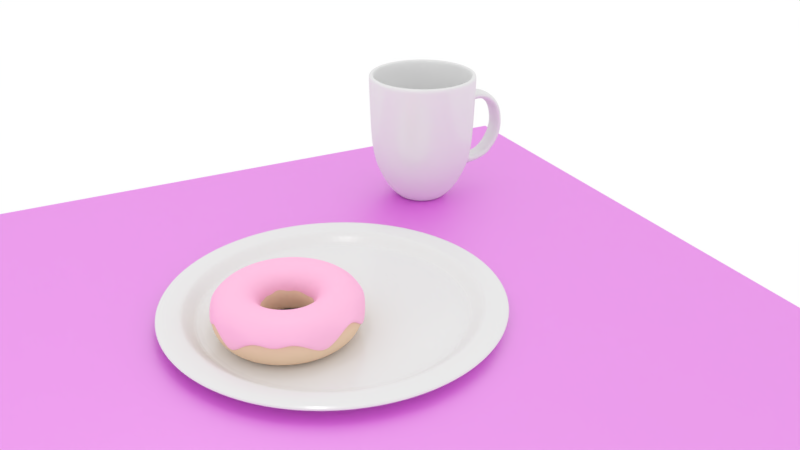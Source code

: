 # Source: doughnut_scene.blend  (saved by Blender 2.79.0; exported with 4.5.12 LTS)
import bpy
from mathutils import Matrix  # noqa: F401  (used for matrix-valued properties, if any)

bpy.ops.wm.read_factory_settings(use_empty=True)
scene = bpy.context.scene
scene.name = 'Scene'

# ---- collections
col_collection_1 = bpy.data.collections.new('Collection 1'); scene.collection.children.link(col_collection_1)
col_collection_2 = bpy.data.collections.new('Collection 2'); scene.collection.children.link(col_collection_2)
col_collection_3 = bpy.data.collections.new('Collection 3'); scene.collection.children.link(col_collection_3)

# ---- images (referenced by path relative to the original .blend; pixels are not part of the script)
import os
ASSET_DIR = os.environ.get("B2B_ASSET_DIR", "")  # directory of the original .blend (textures are referenced by path, not embedded)
HERE = os.path.dirname(os.path.abspath(__file__))  # packed textures are extracted next to this script under _unpacked/

def load_image(name, relpath, width, height, colorspace="sRGB"):
    """Load a texture the original file referenced (path relative to the .blend, or extracted next to this script)."""
    p = next((c for c in (os.path.join(HERE, relpath), os.path.join(ASSET_DIR, relpath)) if relpath and os.path.exists(c)), "")
    if p:
        img = bpy.data.images.load(p, check_existing=True)
        img.name = name
    else:  # same state as the original file: an image datablock whose file is absent (Cycles renders it pink)
        img = bpy.data.images.new(name, width, height)
        img.source = "FILE"
        img.filepath = "//" + (relpath or name)
    img.colorspace_settings.name = colorspace
    return img
img_marble062_col_3k_jpg = load_image('Marble062_COL_3K.jpg', 'Marble062_COL_3K.jpg', 1024, 1024, 'sRGB')
img_marble062_nrm_3k_jpg = load_image('Marble062_NRM_3K.jpg', 'Marble062_NRM_3K.jpg', 1024, 1024, 'Non-Color')
img_marble062_gloss_3k_jpg = load_image('Marble062_GLOSS_3K.jpg', 'Marble062_GLOSS_3K.jpg', 1024, 1024, 'Non-Color')

# ---- materials (node trees are filled in below, after node groups)
mat_material_004 = bpy.data.materials.new('Material.004')
mat_material_004.alpha_threshold = 0.0
mat_material_004.preview_render_type = 'CUBE'
mat_material_004.roughness = 0.5
mat_material_002 = bpy.data.materials.new('Material.002')
mat_material_002.alpha_threshold = 0.0
mat_material_002.roughness = 0.5
mat_material_001 = bpy.data.materials.new('Material.001')
mat_material_001.alpha_threshold = 0.0
mat_material_001.roughness = 0.5
mat_material = bpy.data.materials.new('Material')
mat_material.alpha_threshold = 0.0
mat_material.preview_render_type = 'SHADERBALL'
mat_material.roughness = 0.5
mat_material_003 = bpy.data.materials.new('Material.003')
mat_material_003.alpha_threshold = 0.0
mat_material_003.roughness = 0.5

# ---- material node trees
mat_material_004.use_nodes = True; mat_material_004.node_tree.nodes.clear()
_N = mat_material_004.node_tree.nodes; _L = mat_material_004.node_tree.links
n0 = _N.new('ShaderNodeMixShader'); n0.name = 'Mix Shader'; n0.location = (302, 195)
n1 = _N.new('ShaderNodeOutputMaterial'); n1.name = 'Material Output'; n1.location = (609, 271)
n2 = _N.new('ShaderNodeBsdfAnisotropic'); n2.name = 'Glossy BSDF'; n2.location = (68, 132)
n2.distribution = 'GGX'
n3 = _N.new('ShaderNodeTexImage'); n3.name = 'Image Texture'; n3.location = (-417, 277)
n3.width = 140
n3.image = img_marble062_col_3k_jpg
n4 = _N.new('ShaderNodeTexImage'); n4.name = 'Image Texture.001'; n4.location = (-416, 8)
n4.width = 140
n4.image = img_marble062_nrm_3k_jpg
n5 = _N.new('ShaderNodeTexImage'); n5.name = 'Image Texture.002'; n5.location = (-209, -75)
n5.width = 140
n5.image = img_marble062_gloss_3k_jpg
n6 = _N.new('ShaderNodeBsdfDiffuse'); n6.name = 'Diffuse BSDF'; n6.location = (-55, 291)
n7 = _N.new('ShaderNodeNormalMap'); n7.name = 'Normal Map'; n7.location = (-235, 159)
n8 = _N.new('ShaderNodeMath'); n8.name = 'Math'; n8.location = (0, 0)
n8.operation = 'POWER'
_L.new(n6.outputs[0], n0.inputs[1])
_L.new(n0.outputs[0], n1.inputs[0])
_L.new(n2.outputs[0], n0.inputs[2])
_L.new(n3.outputs[0], n6.inputs[0])
_L.new(n4.outputs[0], n7.inputs[1])
_L.new(n7.outputs[0], n2.inputs[4])
_L.new(n7.outputs[0], n6.inputs[2])
_L.new(n5.outputs[0], n8.inputs[0])
_L.new(n8.outputs[0], n2.inputs[1])
n1.is_active_output = True
mat_material_002.use_nodes = True; mat_material_002.node_tree.nodes.clear()
_N = mat_material_002.node_tree.nodes; _L = mat_material_002.node_tree.links
n0 = _N.new('ShaderNodeOutputMaterial'); n0.name = 'Material Output'; n0.location = (436, 314)
n1 = _N.new('ShaderNodeMixShader'); n1.name = 'Mix Shader'; n1.location = (229, 321)
n1.inputs[0].default_value = 0.1
n2 = _N.new('ShaderNodeBsdfDiffuse'); n2.name = 'Diffuse BSDF'; n2.location = (-17, 326)
n2.inputs[0].default_value = (1.0, 0.497, 0.7343, 1.0)
n3 = _N.new('ShaderNodeBsdfAnisotropic'); n3.name = 'Glossy BSDF'; n3.location = (-19, 182)
n3.distribution = 'GGX'
n3.inputs[0].default_value = (1.0, 1.0, 1.0, 1.0)
n3.inputs[1].default_value = 0.5477
_L.new(n3.outputs[0], n1.inputs[2])
_L.new(n1.outputs[0], n0.inputs[0])
_L.new(n2.outputs[0], n1.inputs[1])
n0.is_active_output = True
mat_material_001.use_nodes = True; mat_material_001.node_tree.nodes.clear()
_N = mat_material_001.node_tree.nodes; _L = mat_material_001.node_tree.links
n0 = _N.new('ShaderNodeOutputMaterial'); n0.name = 'Material Output'; n0.location = (300, 300)
n1 = _N.new('ShaderNodeBsdfDiffuse'); n1.name = 'Diffuse BSDF'; n1.location = (10, 300)
n1.inputs[0].default_value = (0.8, 0.5921, 0.4262, 1.0)
_L.new(n1.outputs[0], n0.inputs[0])
n0.is_active_output = True
mat_material.use_nodes = True; mat_material.node_tree.nodes.clear()
_N = mat_material.node_tree.nodes; _L = mat_material.node_tree.links
n0 = _N.new('ShaderNodeOutputMaterial'); n0.name = 'Material Output'; n0.location = (482, 292)
n1 = _N.new('ShaderNodeBsdfDiffuse'); n1.name = 'Diffuse BSDF'; n1.location = (16, 303)
n1.width = 159
n2 = _N.new('ShaderNodeMixShader'); n2.name = 'Mix Shader'; n2.location = (250, 255)
n2.inputs[0].default_value = 0.09
n3 = _N.new('ShaderNodeBsdfAnisotropic'); n3.name = 'Glossy BSDF'; n3.location = (18, 172)
n3.distribution = 'GGX'
n3.inputs[1].default_value = 0.2
_L.new(n1.outputs[0], n2.inputs[1])
_L.new(n3.outputs[0], n2.inputs[2])
_L.new(n2.outputs[0], n0.inputs[0])
n0.is_active_output = True
mat_material_003.use_nodes = True; mat_material_003.node_tree.nodes.clear()
_N = mat_material_003.node_tree.nodes; _L = mat_material_003.node_tree.links
n0 = _N.new('ShaderNodeOutputMaterial'); n0.name = 'Material Output'; n0.location = (300, 300)
n1 = _N.new('ShaderNodeBsdfDiffuse'); n1.name = 'Diffuse BSDF'; n1.location = (-157, 347)
n1.width = 159
n2 = _N.new('ShaderNodeMixShader'); n2.name = 'Mix Shader'; n2.location = (121, 304)
n2.inputs[0].default_value = 0.09
n3 = _N.new('ShaderNodeBsdfAnisotropic'); n3.name = 'Glossy BSDF'; n3.location = (-163, 207)
n3.distribution = 'GGX'
n3.inputs[1].default_value = 0.2
_L.new(n1.outputs[0], n2.inputs[1])
_L.new(n3.outputs[0], n2.inputs[2])
_L.new(n2.outputs[0], n0.inputs[0])
n0.is_active_output = True

# ---- world
world_world = bpy.data.worlds.new('World'); scene.world = world_world
world_world.color = (1.0, 1.0, 1.0)
world_world.use_sun_shadow = False
world_world.sun_shadow_jitter_overblur = 0.0
world_world.cycles.sampling_method = 'MANUAL'

# ---- cameras
cam_camera = bpy.data.cameras.new('Camera')
cam_camera.clip_end = 100.0
cam_camera.lens = 35.0
cam_camera.sensor_width = 32.0
cam_camera.sensor_height = 18.0
cam_camera.ortho_scale = 7.314
cam_camera.dof.focus_distance = 0.0

# ---- lights
light_lamp = bpy.data.lights.new('Lamp', 'SPOT')
light_lamp.transmission_factor = 0.0
light_lamp.cutoff_distance = 30.0
light_lamp.energy = 100.0
light_lamp.shadow_buffer_clip_start = 1.001
light_lamp.shadow_soft_size = 0.319
light_lamp.shadow_maximum_resolution = 0.006
light_lamp.use_absolute_resolution = True
light_lamp.spot_blend = 0.583
light_lamp.spot_size = 1.607
light_lamp_001 = bpy.data.lights.new('Lamp.001', 'POINT')
light_lamp_001.transmission_factor = 0.0
light_lamp_001.cutoff_distance = 30.0
light_lamp_001.energy = 100.0
light_lamp_001.shadow_buffer_clip_start = 1.001
light_lamp_001.shadow_soft_size = 0.207
light_lamp_001.shadow_maximum_resolution = 0.006
light_lamp_001.use_absolute_resolution = True

# ---- meshes
me_plane = bpy.data.meshes.new('Plane')
me_plane.from_pydata([(-1.0, -1.0, 0.0), (1.0, -1.0, 0.0), (-1.0, 1.0, 0.0), (1.0, 1.0, 0.0)], [], [(0, 1, 3, 2)])
_uv = me_plane.uv_layers.new(name='UVMap')
_uv.uv.foreach_set('vector', [0.0001, 9.998e-05, 0.9999, 9.998e-05, 0.9999, 0.9999, 9.998e-05, 0.9999])
me_plane.materials.append(mat_material_004)
me_plane.use_remesh_preserve_volume = False
me_plane.use_remesh_preserve_attributes = False
me_plane.use_mirror_vertex_groups = False
me_plane.update()
me_torus_001 = bpy.data.meshes.new('Torus.001')
me_torus_001.from_pydata([(0.4629, -0.104, 0.1395), (0.548, -0.1179, 0.4586), (0.7336, -0.1559, 0.6416), (0.9781, -0.2079, 0.7086), (1.223, -0.2599, 0.6416), (1.402, -0.2979, 0.4586), (1.467, -0.3119, 0.3421), (0.4488, -0.2034, 0.201), (0.4936, -0.2443, 0.4586), (0.6852, -0.3051, 0.6416), (0.9135, -0.4067, 0.7086), (1.142, -0.5084, 0.6416), (1.309, -0.5829, 0.4586), (1.37, -0.6101, 0.2086), (0.4045, -0.2953, 0.2347), (0.4472, -0.3272, 0.4586), (0.6068, -0.4408, 0.6416), (0.809, -0.5878, 0.7086), (1.011, -0.7347, 0.6416), (1.159, -0.8423, 0.4586), (1.214, -0.8817, -0.08433), (0.3293, -0.3644, 0.1415), (0.3794, -0.4126, 0.4586), (0.5018, -0.5574, 0.6416), (0.6691, -0.7431, 0.7086), (0.8364, -0.9289, 0.6416), (0.9589, -1.065, 0.4586), (1.004, -1.115, 0.2086), (0.2446, -0.4258, 0.2086), (0.2775, -0.4835, 0.4586), (0.375, -0.6495, 0.6416), (0.5, -0.866, 0.7086), (0.625, -1.083, 0.6416), (0.7165, -1.241, 0.4586), (0.75, -1.299, 0.4223), (0.1545, -0.4639, 0.2), (0.164, -0.5249, 0.4586), (0.2318, -0.7133, 0.6416), (0.309, -0.9511, 0.7086), (0.3863, -1.189, 0.6416), (0.4428, -1.363, 0.4586), (0.4635, -1.427, 0.2086), (0.05226, -0.4973, 0.2292), (0.05927, -0.5639, 0.4586), (0.0784, -0.7459, 0.6416), (0.1045, -0.9945, 0.7086), (0.1307, -1.243, 0.6416), (0.1498, -1.425, 0.4586), (0.1568, -1.492, 0.0005779), (-0.05226, -0.4973, 0.1415), (-0.05927, -0.5639, 0.4586), (-0.0784, -0.7459, 0.6416), (-0.1045, -0.9945, 0.7086), (-0.1307, -1.243, 0.6416), (-0.1498, -1.425, 0.4586), (-0.1568, -1.492, 0.2086), (-0.1545, -0.4755, 0.2086), (-0.1752, -0.5392, 0.4586), (-0.2318, -0.7133, 0.6416), (-0.309, -0.9511, 0.7086), (-0.3863, -1.189, 0.6416), (-0.4428, -1.363, 0.4586), (-0.4635, -1.427, 0.3607), (-0.25, -0.433, 0.09036), (-0.267, -0.4694, 0.4586), (-0.375, -0.6495, 0.6416), (-0.5, -0.866, 0.7086), (-0.625, -1.083, 0.6416), (-0.7165, -1.241, 0.4586), (-0.75, -1.299, 0.2086), (-0.3346, -0.3716, 0.2086), (-0.3671, -0.4081, 0.4586), (-0.5018, -0.5574, 0.6416), (-0.6691, -0.7431, 0.7086), (-0.8364, -0.9289, 0.6416), (-0.9589, -1.065, 0.4586), (-1.004, -1.115, 0.3421), (-0.4045, -0.2939, 0.1301), (-0.4477, -0.3226, 0.4586), (-0.6068, -0.4408, 0.6416), (-0.809, -0.5878, 0.7086), (-1.011, -0.7347, 0.6416), (-1.159, -0.8423, 0.4586), (-1.214, -0.8817, 0.2086), (-0.4716, -0.2045, 0.178), (-0.507, -0.2306, 0.4586), (-0.6852, -0.3051, 0.6416), (-0.9135, -0.4067, 0.7086), (-1.142, -0.5084, 0.6416), (-1.309, -0.5829, 0.4586), (-1.37, -0.6101, -0.08433), (-0.4891, -0.104, 0.1096), (-0.5546, -0.1179, 0.4586), (-0.7336, -0.1559, 0.6416), (-0.9781, -0.2079, 0.7086), (-1.223, -0.2599, 0.6416), (-1.402, -0.2979, 0.4586), (-1.467, -0.3119, 0.2086), (-0.5, 7.296e-08, 0.1415), (-0.567, 7.881e-08, 0.4586), (-0.75, 9.481e-08, 0.6416), (-1.0, 1.167e-07, 0.7086), (-1.25, 1.385e-07, 0.6416), (-1.433, 1.545e-07, 0.4586), (-1.469, 1.604e-07, 0.3004), (-0.4891, 0.104, 0.2086), (-0.5546, 0.1179, 0.4586), (-0.7336, 0.1559, 0.6416), (-0.9781, 0.2079, 0.7086), (-1.223, 0.2599, 0.6416), (-1.402, 0.2979, 0.4586), (-1.467, 0.3119, 0.0005779), (-0.4568, 0.2034, 0.2559), (-0.518, 0.2306, 0.4586), (-0.6852, 0.3051, 0.6416), (-0.9135, 0.4067, 0.7086), (-1.142, 0.5084, 0.6416), (-1.309, 0.5829, 0.4586), (-1.37, 0.6101, 0.2086), (-0.4045, 0.2939, 0.1415), (-0.4587, 0.3333, 0.4586), (-0.6068, 0.4408, 0.6416), (-0.809, 0.5878, 0.7086), (-1.011, 0.7347, 0.6416), (-1.159, 0.8423, 0.4586), (-1.214, 0.8817, 0.3607), (-0.3346, 0.3716, 0.2086), (-0.3794, 0.4214, 0.4586), (-0.5018, 0.5574, 0.6416), (-0.6691, 0.7431, 0.7086), (-0.8364, 0.9289, 0.6416), (-0.9589, 1.065, 0.4586), (-1.004, 1.115, 0.2086), (-0.25, 0.433, 0.1415), (-0.2835, 0.491, 0.4586), (-0.375, 0.6495, 0.6416), (-0.5, 0.866, 0.7086), (-0.625, 1.083, 0.6416), (-0.7165, 1.241, 0.4586), (-0.75, 1.299, 0.3421), (-0.1545, 0.4755, 0.2086), (-0.1752, 0.5392, 0.4586), (-0.2318, 0.7133, 0.6416), (-0.309, 0.9511, 0.7086), (-0.3863, 1.189, 0.6416), (-0.4428, 1.363, 0.4586), (-0.4635, 1.431, 0.1914), (-0.05226, 0.4973, 0.1415), (-0.05927, 0.5639, 0.4586), (-0.0784, 0.7459, 0.6416), (-0.1045, 0.9945, 0.7086), (-0.1307, 1.243, 0.6416), (-0.1498, 1.425, 0.4586), (-0.1568, 1.492, -0.08433), (0.05226, 0.4973, 0.1415), (0.05927, 0.5589, 0.4586), (0.0784, 0.7459, 0.6416), (0.1045, 0.9945, 0.7086), (0.1307, 1.243, 0.6416), (0.1498, 1.425, 0.4586), (0.1568, 1.492, 0.2086), (0.1545, 0.4635, 0.07397), (0.1752, 0.5197, 0.4586), (0.2318, 0.7133, 0.6416), (0.309, 0.9511, 0.7086), (0.3863, 1.189, 0.6416), (0.4428, 1.363, 0.4586), (0.4635, 1.427, 0.08611), (0.25, 0.433, 0.1415), (0.2835, 0.4671, 0.4586), (0.375, 0.6495, 0.6416), (0.5, 0.866, 0.7086), (0.625, 1.083, 0.6416), (0.7165, 1.241, 0.4586), (0.75, 1.299, 0.3013), (0.3346, 0.3716, 0.2086), (0.3681, 0.4214, 0.4586), (0.5018, 0.5574, 0.6416), (0.6691, 0.7431, 0.7086), (0.8364, 0.9289, 0.6416), (0.9589, 1.065, 0.4586), (1.004, 1.115, 0.2086), (0.3971, 0.2854, 0.1833), (0.4587, 0.3333, 0.4586), (0.6068, 0.4408, 0.6416), (0.809, 0.5878, 0.7086), (1.011, 0.7347, 0.6416), (1.159, 0.8423, 0.4586), (1.214, 0.8817, 0.0005779), (0.4462, 0.1877, 0.1271), (0.5093, 0.2194, 0.4586), (0.6852, 0.3051, 0.6416), (0.9135, 0.4067, 0.7086), (1.142, 0.5084, 0.6416), (1.309, 0.5829, 0.4586), (1.37, 0.6101, 0.2086), (0.4756, 0.104, 0.1783), (0.546, 0.1213, 0.4586), (0.7336, 0.1559, 0.6416), (0.9781, 0.2079, 0.7086), (1.223, 0.2599, 0.6416), (1.402, 0.2979, 0.4586), (1.467, 0.3119, 0.3607), (0.4955, 2.925e-08, 0.2086), (0.5654, 2.925e-08, 0.4586), (0.75, 2.925e-08, 0.6416), (1.0, 2.925e-08, 0.7086), (1.25, 2.925e-08, 0.6416), (1.433, 2.925e-08, 0.4586), (1.5, 2.925e-08, 0.2086)], [], [(1, 204, 203, 0), (2, 205, 204, 1), (3, 206, 205, 2), (4, 207, 206, 3), (5, 208, 207, 4), (6, 209, 208, 5), (8, 1, 0, 7), (9, 2, 1, 8), (10, 3, 2, 9), (11, 4, 3, 10), (12, 5, 4, 11), (13, 6, 5, 12), (15, 8, 7, 14), (16, 9, 8, 15), (17, 10, 9, 16), (18, 11, 10, 17), (19, 12, 11, 18), (20, 13, 12, 19), (22, 15, 14, 21), (23, 16, 15, 22), (24, 17, 16, 23), (25, 18, 17, 24), (26, 19, 18, 25), (27, 20, 19, 26), (29, 22, 21, 28), (30, 23, 22, 29), (31, 24, 23, 30), (32, 25, 24, 31), (33, 26, 25, 32), (34, 27, 26, 33), (36, 29, 28, 35), (37, 30, 29, 36), (38, 31, 30, 37), (39, 32, 31, 38), (40, 33, 32, 39), (41, 34, 33, 40), (43, 36, 35, 42), (44, 37, 36, 43), (45, 38, 37, 44), (46, 39, 38, 45), (47, 40, 39, 46), (48, 41, 40, 47), (50, 43, 42, 49), (51, 44, 43, 50), (52, 45, 44, 51), (53, 46, 45, 52), (54, 47, 46, 53), (55, 48, 47, 54), (57, 50, 49, 56), (58, 51, 50, 57), (59, 52, 51, 58), (60, 53, 52, 59), (61, 54, 53, 60), (62, 55, 54, 61), (64, 57, 56, 63), (65, 58, 57, 64), (66, 59, 58, 65), (67, 60, 59, 66), (68, 61, 60, 67), (69, 62, 61, 68), (71, 64, 63, 70), (72, 65, 64, 71), (73, 66, 65, 72), (74, 67, 66, 73), (75, 68, 67, 74), (76, 69, 68, 75), (78, 71, 70, 77), (79, 72, 71, 78), (80, 73, 72, 79), (81, 74, 73, 80), (82, 75, 74, 81), (83, 76, 75, 82), (85, 78, 77, 84), (86, 79, 78, 85), (87, 80, 79, 86), (88, 81, 80, 87), (89, 82, 81, 88), (90, 83, 82, 89), (92, 85, 84, 91), (93, 86, 85, 92), (94, 87, 86, 93), (95, 88, 87, 94), (96, 89, 88, 95), (97, 90, 89, 96), (99, 92, 91, 98), (100, 93, 92, 99), (101, 94, 93, 100), (102, 95, 94, 101), (103, 96, 95, 102), (104, 97, 96, 103), (106, 99, 98, 105), (107, 100, 99, 106), (108, 101, 100, 107), (109, 102, 101, 108), (110, 103, 102, 109), (111, 104, 103, 110), (113, 106, 105, 112), (114, 107, 106, 113), (115, 108, 107, 114), (116, 109, 108, 115), (117, 110, 109, 116), (118, 111, 110, 117), (120, 113, 112, 119), (121, 114, 113, 120), (122, 115, 114, 121), (123, 116, 115, 122), (124, 117, 116, 123), (125, 118, 117, 124), (127, 120, 119, 126), (128, 121, 120, 127), (129, 122, 121, 128), (130, 123, 122, 129), (131, 124, 123, 130), (132, 125, 124, 131), (134, 127, 126, 133), (135, 128, 127, 134), (136, 129, 128, 135), (137, 130, 129, 136), (138, 131, 130, 137), (139, 132, 131, 138), (141, 134, 133, 140), (142, 135, 134, 141), (143, 136, 135, 142), (144, 137, 136, 143), (145, 138, 137, 144), (146, 139, 138, 145), (148, 141, 140, 147), (149, 142, 141, 148), (150, 143, 142, 149), (151, 144, 143, 150), (152, 145, 144, 151), (153, 146, 145, 152), (155, 148, 147, 154), (156, 149, 148, 155), (157, 150, 149, 156), (158, 151, 150, 157), (159, 152, 151, 158), (160, 153, 152, 159), (162, 155, 154, 161), (163, 156, 155, 162), (164, 157, 156, 163), (165, 158, 157, 164), (166, 159, 158, 165), (167, 160, 159, 166), (169, 162, 161, 168), (170, 163, 162, 169), (171, 164, 163, 170), (172, 165, 164, 171), (173, 166, 165, 172), (174, 167, 166, 173), (176, 169, 168, 175), (177, 170, 169, 176), (178, 171, 170, 177), (179, 172, 171, 178), (180, 173, 172, 179), (181, 174, 173, 180), (183, 176, 175, 182), (184, 177, 176, 183), (185, 178, 177, 184), (186, 179, 178, 185), (187, 180, 179, 186), (188, 181, 180, 187), (190, 183, 182, 189), (191, 184, 183, 190), (192, 185, 184, 191), (193, 186, 185, 192), (194, 187, 186, 193), (195, 188, 187, 194), (197, 190, 189, 196), (198, 191, 190, 197), (199, 192, 191, 198), (200, 193, 192, 199), (201, 194, 193, 200), (202, 195, 194, 201), (204, 197, 196, 203), (205, 198, 197, 204), (206, 199, 198, 205), (207, 200, 199, 206), (208, 201, 200, 207), (209, 202, 201, 208)])
me_torus_001.polygons.foreach_set('use_smooth', [True] * 180)
_ca = me_torus_001.color_attributes.new('Col', 'BYTE_COLOR', 'CORNER')
_ca.data.foreach_set('color', [1.0, 1.0, 1.0, 1.0, 1.0, 1.0, 1.0, 1.0, 1.0, 1.0, 1.0, 1.0, 1.0, 1.0, 1.0, 1.0, 1.0, 1.0, 1.0, 1.0, 1.0, 1.0, 1.0, 1.0, 1.0, 1.0, 1.0, 1.0, 1.0, 1.0, 1.0, 1.0, 1.0, 1.0, 1.0, 1.0, 1.0, 1.0, 1.0, 1.0, 1.0, 1.0, 1.0, 1.0, 1.0, 1.0, 1.0, 1.0, 1.0, 1.0, 1.0, 1.0, 1.0, 1.0, 1.0, 1.0, 1.0, 1.0, 1.0, 1.0, 1.0, 1.0, 1.0, 1.0, 1.0, 1.0, 1.0, 1.0, 1.0, 1.0, 1.0, 1.0, 1.0, 1.0, 1.0, 1.0, 1.0, 1.0, 1.0, 1.0, 1.0, 1.0, 1.0, 1.0, 1.0, 1.0, 1.0, 1.0, 1.0, 1.0, 1.0, 1.0, 1.0, 1.0, 1.0, 1.0, 1.0, 1.0, 1.0, 1.0, 1.0, 1.0, 1.0, 1.0, 1.0, 1.0, 1.0, 1.0, 1.0, 1.0, 1.0, 1.0, 1.0, 1.0, 1.0, 1.0, 1.0, 1.0, 1.0, 1.0, 1.0, 1.0, 1.0, 1.0, 1.0, 1.0, 1.0, 1.0, 1.0, 1.0, 1.0, 1.0, 1.0, 1.0, 1.0, 1.0, 1.0, 1.0, 1.0, 1.0, 1.0, 1.0, 1.0, 1.0, 1.0, 1.0, 1.0, 1.0, 1.0, 1.0, 1.0, 1.0, 1.0, 1.0, 1.0, 1.0, 1.0, 1.0, 1.0, 1.0, 1.0, 1.0, 1.0, 1.0, 1.0, 1.0, 1.0, 1.0, 1.0, 1.0, 1.0, 1.0, 1.0, 1.0, 1.0, 1.0, 1.0, 1.0, 1.0, 1.0, 1.0, 1.0, 1.0, 1.0, 1.0, 1.0, 1.0, 1.0, 1.0, 1.0, 1.0, 1.0, 1.0, 1.0, 1.0, 1.0, 1.0, 1.0, 1.0, 1.0, 1.0, 1.0, 1.0, 1.0, 1.0, 1.0, 1.0, 1.0, 1.0, 1.0, 1.0, 1.0, 1.0, 1.0, 1.0, 1.0, 1.0, 1.0, 1.0, 1.0, 1.0, 1.0, 1.0, 1.0, 1.0, 1.0, 1.0, 1.0, 1.0, 1.0, 1.0, 1.0, 1.0, 1.0, 1.0, 1.0, 1.0, 1.0, 1.0, 1.0, 1.0, 1.0, 1.0, 1.0, 1.0, 1.0, 1.0, 1.0, 1.0, 1.0, 1.0, 1.0, 1.0, 1.0, 1.0, 1.0, 1.0, 1.0, 1.0, 1.0, 1.0, 1.0, 1.0, 1.0, 1.0, 1.0, 1.0, 1.0, 1.0, 1.0, 1.0, 1.0, 1.0, 1.0, 1.0, 1.0, 1.0, 1.0, 1.0, 1.0, 1.0, 1.0, 1.0, 1.0, 1.0, 1.0, 1.0, 1.0, 1.0, 1.0, 1.0, 1.0, 1.0, 1.0, 1.0, 1.0, 1.0, 1.0, 1.0, 1.0, 1.0, 1.0, 1.0, 1.0, 1.0, 1.0, 1.0, 1.0, 1.0, 1.0, 1.0, 1.0, 1.0, 1.0, 1.0, 1.0, 1.0, 1.0, 1.0, 1.0, 1.0, 1.0, 1.0, 1.0, 1.0, 1.0, 1.0, 1.0, 1.0, 1.0, 1.0, 1.0, 1.0, 1.0, 1.0, 1.0, 1.0, 1.0, 1.0, 1.0, 1.0, 1.0, 1.0, 1.0, 1.0, 1.0, 1.0, 1.0, 1.0, 1.0, 1.0, 1.0, 1.0, 1.0, 1.0, 1.0, 1.0, 1.0, 1.0, 1.0, 1.0, 1.0, 1.0, 1.0, 1.0, 1.0, 1.0, 1.0, 1.0, 1.0, 1.0, 1.0, 1.0, 1.0, 1.0, 1.0, 1.0, 1.0, 1.0, 1.0, 1.0, 1.0, 1.0, 1.0, 1.0, 1.0, 1.0, 1.0, 1.0, 1.0, 1.0, 1.0, 1.0, 1.0, 1.0, 1.0, 1.0, 1.0, 1.0, 1.0, 1.0, 1.0, 1.0, 1.0, 1.0, 1.0, 1.0, 1.0, 1.0, 1.0, 1.0, 1.0, 1.0, 1.0, 1.0, 1.0, 1.0, 1.0, 1.0, 1.0, 1.0, 1.0, 1.0, 1.0, 1.0, 1.0, 1.0, 1.0, 1.0, 1.0, 1.0, 1.0, 1.0, 1.0, 1.0, 1.0, 1.0, 1.0, 1.0, 1.0, 1.0, 1.0, 1.0, 1.0, 1.0, 1.0, 1.0, 1.0, 1.0, 1.0, 1.0, 1.0, 1.0, 1.0, 1.0, 1.0, 1.0, 1.0, 1.0, 1.0, 1.0, 1.0, 1.0, 1.0, 1.0, 1.0, 1.0, 1.0, 1.0, 1.0, 1.0, 1.0, 1.0, 1.0, 1.0, 1.0, 1.0, 1.0, 1.0, 1.0, 1.0, 1.0, 1.0, 1.0, 1.0, 1.0, 1.0, 1.0, 1.0, 1.0, 1.0, 1.0, 1.0, 1.0, 1.0, 1.0, 1.0, 1.0, 1.0, 1.0, 1.0, 1.0, 1.0, 1.0, 1.0, 1.0, 1.0, 1.0, 1.0, 1.0, 1.0, 1.0, 1.0, 1.0, 1.0, 1.0, 1.0, 1.0, 1.0, 1.0, 1.0, 1.0, 1.0, 1.0, 1.0, 1.0, 1.0, 1.0, 1.0, 1.0, 1.0, 1.0, 1.0, 1.0, 1.0, 1.0, 1.0, 1.0, 1.0, 1.0, 1.0, 1.0, 1.0, 1.0, 1.0, 1.0, 1.0, 1.0, 1.0, 1.0, 1.0, 1.0, 1.0, 1.0, 1.0, 1.0, 1.0, 1.0, 1.0, 1.0, 1.0, 1.0, 1.0, 1.0, 1.0, 1.0, 1.0, 1.0, 1.0, 1.0, 1.0, 1.0, 1.0, 1.0, 1.0, 1.0, 1.0, 1.0, 1.0, 1.0, 1.0, 1.0, 1.0, 1.0, 1.0, 1.0, 1.0, 1.0, 1.0, 1.0, 1.0, 1.0, 1.0, 1.0, 1.0, 1.0, 1.0, 1.0, 1.0, 1.0, 1.0, 1.0, 1.0, 1.0, 1.0, 1.0, 1.0, 1.0, 1.0, 1.0, 1.0, 1.0, 1.0, 1.0, 1.0, 1.0, 1.0, 1.0, 1.0, 1.0, 1.0, 1.0, 1.0, 1.0, 1.0, 1.0, 1.0, 1.0, 1.0, 1.0, 1.0, 1.0, 1.0, 1.0, 1.0, 1.0, 1.0, 1.0, 1.0, 1.0, 1.0, 1.0, 1.0, 1.0, 1.0, 1.0, 1.0, 1.0, 1.0, 1.0, 1.0, 1.0, 1.0, 1.0, 1.0, 1.0, 1.0, 1.0, 1.0, 1.0, 1.0, 1.0, 1.0, 1.0, 1.0, 1.0, 1.0, 1.0, 1.0, 1.0, 1.0, 1.0, 1.0, 1.0, 1.0, 1.0, 1.0, 1.0, 1.0, 1.0, 1.0, 1.0, 1.0, 1.0, 1.0, 1.0, 1.0, 1.0, 1.0, 1.0, 1.0, 1.0, 1.0, 1.0, 1.0, 1.0, 1.0, 1.0, 1.0, 1.0, 1.0, 1.0, 1.0, 1.0, 1.0, 1.0, 1.0, 1.0, 1.0, 1.0, 1.0, 1.0, 1.0, 1.0, 1.0, 1.0, 1.0, 1.0, 1.0, 1.0, 1.0, 1.0, 1.0, 1.0, 1.0, 1.0, 1.0, 1.0, 1.0, 1.0, 1.0, 1.0, 1.0, 1.0, 1.0, 1.0, 1.0, 1.0, 1.0, 1.0, 1.0, 1.0, 1.0, 1.0, 1.0, 1.0, 1.0, 1.0, 1.0, 1.0, 1.0, 1.0, 1.0, 1.0, 1.0, 1.0, 1.0, 1.0, 1.0, 1.0, 1.0, 1.0, 1.0, 1.0, 1.0, 1.0, 1.0, 1.0, 1.0, 1.0, 1.0, 1.0, 1.0, 1.0, 1.0, 1.0, 1.0, 1.0, 1.0, 1.0, 1.0, 1.0, 1.0, 1.0, 1.0, 1.0, 1.0, 1.0, 1.0, 1.0, 1.0, 1.0, 1.0, 1.0, 1.0, 1.0, 1.0, 1.0, 1.0, 1.0, 1.0, 1.0, 1.0, 1.0, 1.0, 1.0, 1.0, 1.0, 1.0, 1.0, 1.0, 1.0, 1.0, 1.0, 1.0, 1.0, 1.0, 1.0, 1.0, 1.0, 1.0, 1.0, 1.0, 1.0, 1.0, 1.0, 1.0, 1.0, 1.0, 1.0, 1.0, 1.0, 1.0, 1.0, 1.0, 1.0, 1.0, 1.0, 1.0, 1.0, 1.0, 1.0, 1.0, 1.0, 1.0, 1.0, 1.0, 1.0, 1.0, 1.0, 1.0, 1.0, 1.0, 1.0, 1.0, 1.0, 1.0, 1.0, 1.0, 1.0, 1.0, 1.0, 1.0, 1.0, 1.0, 1.0, 1.0, 1.0, 1.0, 1.0, 1.0, 1.0, 1.0, 1.0, 1.0, 1.0, 1.0, 1.0, 1.0, 1.0, 1.0, 1.0, 1.0, 1.0, 1.0, 1.0, 1.0, 1.0, 1.0, 1.0, 1.0, 1.0, 1.0, 1.0, 1.0, 1.0, 1.0, 1.0, 1.0, 1.0, 1.0, 1.0, 1.0, 1.0, 1.0, 1.0, 1.0, 1.0, 1.0, 1.0, 1.0, 1.0, 1.0, 1.0, 1.0, 1.0, 1.0, 1.0, 1.0, 1.0, 1.0, 1.0, 1.0, 1.0, 1.0, 1.0, 1.0, 1.0, 1.0, 1.0, 1.0, 1.0, 1.0, 1.0, 1.0, 1.0, 1.0, 1.0, 1.0, 1.0, 1.0, 1.0, 1.0, 1.0, 1.0, 1.0, 1.0, 1.0, 1.0, 1.0, 1.0, 1.0, 1.0, 1.0, 1.0, 1.0, 1.0, 1.0, 1.0, 1.0, 1.0, 1.0, 1.0, 1.0, 1.0, 1.0, 1.0, 1.0, 1.0, 1.0, 1.0, 1.0, 1.0, 1.0, 1.0, 1.0, 1.0, 1.0, 1.0, 1.0, 1.0, 1.0, 1.0, 1.0, 1.0, 1.0, 1.0, 1.0, 1.0, 1.0, 1.0, 1.0, 1.0, 1.0, 1.0, 1.0, 1.0, 1.0, 1.0, 1.0, 1.0, 1.0, 1.0, 1.0, 1.0, 1.0, 1.0, 1.0, 1.0, 1.0, 1.0, 1.0, 1.0, 1.0, 1.0, 1.0, 1.0, 1.0, 1.0, 1.0, 1.0, 1.0, 1.0, 1.0, 1.0, 1.0, 1.0, 1.0, 1.0, 1.0, 1.0, 1.0, 1.0, 1.0, 1.0, 1.0, 1.0, 1.0, 1.0, 1.0, 1.0, 1.0, 1.0, 1.0, 1.0, 1.0, 1.0, 1.0, 1.0, 1.0, 1.0, 1.0, 1.0, 1.0, 1.0, 1.0, 1.0, 1.0, 1.0, 1.0, 1.0, 1.0, 1.0, 1.0, 1.0, 1.0, 1.0, 1.0, 1.0, 1.0, 1.0, 1.0, 1.0, 1.0, 1.0, 1.0, 1.0, 1.0, 1.0, 1.0, 1.0, 1.0, 1.0, 1.0, 1.0, 1.0, 1.0, 1.0, 1.0, 1.0, 1.0, 1.0, 1.0, 1.0, 1.0, 1.0, 1.0, 1.0, 1.0, 1.0, 1.0, 1.0, 1.0, 1.0, 1.0, 1.0, 1.0, 1.0, 1.0, 1.0, 1.0, 1.0, 1.0, 1.0, 1.0, 1.0, 1.0, 1.0, 1.0, 1.0, 1.0, 1.0, 1.0, 1.0, 1.0, 1.0, 1.0, 1.0, 1.0, 1.0, 1.0, 1.0, 1.0, 1.0, 1.0, 1.0, 1.0, 1.0, 1.0, 1.0, 1.0, 1.0, 1.0, 1.0, 1.0, 1.0, 1.0, 1.0, 1.0, 1.0, 1.0, 1.0, 1.0, 1.0, 1.0, 1.0, 1.0, 1.0, 1.0, 1.0, 1.0, 1.0, 1.0, 1.0, 1.0, 1.0, 1.0, 1.0, 1.0, 1.0, 1.0, 1.0, 1.0, 1.0, 1.0, 1.0, 1.0, 1.0, 1.0, 1.0, 1.0, 1.0, 1.0, 1.0, 1.0, 1.0, 1.0, 1.0, 1.0, 1.0, 1.0, 1.0, 1.0, 1.0, 1.0, 1.0, 1.0, 1.0, 1.0, 1.0, 1.0, 1.0, 1.0, 1.0, 1.0, 1.0, 1.0, 1.0, 1.0, 1.0, 1.0, 1.0, 1.0, 1.0, 1.0, 1.0, 1.0, 1.0, 1.0, 1.0, 1.0, 1.0, 1.0, 1.0, 1.0, 1.0, 1.0, 1.0, 1.0, 1.0, 1.0, 1.0, 1.0, 1.0, 1.0, 1.0, 1.0, 1.0, 1.0, 1.0, 1.0, 1.0, 1.0, 1.0, 1.0, 1.0, 1.0, 1.0, 1.0, 1.0, 1.0, 1.0, 1.0, 1.0, 1.0, 1.0, 1.0, 1.0, 1.0, 1.0, 1.0, 1.0, 1.0, 1.0, 1.0, 1.0, 1.0, 1.0, 1.0, 1.0, 1.0, 1.0, 1.0, 1.0, 1.0, 1.0, 1.0, 1.0, 1.0, 1.0, 1.0, 1.0, 1.0, 1.0, 1.0, 1.0, 1.0, 1.0, 1.0, 1.0, 1.0, 1.0, 1.0, 1.0, 1.0, 1.0, 1.0, 1.0, 1.0, 1.0, 1.0, 1.0, 1.0, 1.0, 1.0, 1.0, 1.0, 1.0, 1.0, 1.0, 1.0, 1.0, 1.0, 1.0, 1.0, 1.0, 1.0, 1.0, 1.0, 1.0, 1.0, 1.0, 1.0, 1.0, 1.0, 1.0, 1.0, 1.0, 1.0, 1.0, 1.0, 1.0, 1.0, 1.0, 1.0, 1.0, 1.0, 1.0, 1.0, 1.0, 1.0, 1.0, 1.0, 1.0, 1.0, 1.0, 1.0, 1.0, 1.0, 1.0, 1.0, 1.0, 1.0, 1.0, 1.0, 1.0, 1.0, 1.0, 1.0, 1.0, 1.0, 1.0, 1.0, 1.0, 1.0, 1.0, 1.0, 1.0, 1.0, 1.0, 1.0, 1.0, 1.0, 1.0, 1.0, 1.0, 1.0, 1.0, 1.0, 1.0, 1.0, 1.0, 1.0, 1.0, 1.0, 1.0, 1.0, 1.0, 1.0, 1.0, 1.0, 1.0, 1.0, 1.0, 1.0, 1.0, 1.0, 1.0, 1.0, 1.0, 1.0, 1.0, 1.0, 1.0, 1.0, 1.0, 1.0, 1.0, 1.0, 1.0, 1.0, 1.0, 1.0, 1.0, 1.0, 1.0, 1.0, 1.0, 1.0, 1.0, 1.0, 1.0, 1.0, 1.0, 1.0, 1.0, 1.0, 1.0, 1.0, 1.0, 1.0, 1.0, 1.0, 1.0, 1.0, 1.0, 1.0, 1.0, 1.0, 1.0, 1.0, 1.0, 1.0, 1.0, 1.0, 1.0, 1.0, 1.0, 1.0, 1.0, 1.0, 1.0, 1.0, 1.0, 1.0, 1.0, 1.0, 1.0, 1.0, 1.0, 1.0, 1.0, 1.0, 1.0, 1.0, 1.0, 1.0, 1.0, 1.0, 1.0, 1.0, 1.0, 1.0, 1.0, 1.0, 1.0, 1.0, 1.0, 1.0, 1.0, 1.0, 1.0, 1.0, 1.0, 1.0, 1.0, 1.0, 1.0, 1.0, 1.0, 1.0, 1.0, 1.0, 1.0, 1.0, 1.0, 1.0, 1.0, 1.0, 1.0, 1.0, 1.0, 1.0, 1.0, 1.0, 1.0, 1.0, 1.0, 1.0, 1.0, 1.0, 1.0, 1.0, 1.0, 1.0, 1.0, 1.0, 1.0, 1.0, 1.0, 1.0, 1.0, 1.0, 1.0, 1.0, 1.0, 1.0, 1.0, 1.0, 1.0, 1.0, 1.0, 1.0, 1.0, 1.0, 1.0, 1.0, 1.0, 1.0, 1.0, 1.0, 1.0, 1.0, 1.0, 1.0, 1.0, 1.0, 1.0, 1.0, 1.0, 1.0, 1.0, 1.0, 1.0, 1.0, 1.0, 1.0, 1.0, 1.0, 1.0, 1.0, 1.0, 1.0, 1.0, 1.0, 1.0, 1.0, 1.0, 1.0, 1.0, 1.0, 1.0, 1.0, 1.0, 1.0, 1.0, 1.0, 1.0, 1.0, 1.0, 1.0, 1.0, 1.0, 1.0, 1.0, 1.0, 1.0, 1.0, 1.0, 1.0, 1.0, 1.0, 1.0, 1.0, 1.0, 1.0, 1.0, 1.0, 1.0, 1.0, 1.0, 1.0, 1.0, 1.0, 1.0, 1.0, 1.0, 1.0, 1.0, 1.0, 1.0, 1.0, 1.0, 1.0, 1.0, 1.0, 1.0, 1.0, 1.0, 1.0, 1.0, 1.0, 1.0, 1.0, 1.0, 1.0, 1.0, 1.0, 1.0, 1.0, 1.0, 1.0, 1.0, 1.0, 1.0, 1.0, 1.0, 1.0, 1.0, 1.0, 1.0, 1.0, 1.0, 1.0, 1.0, 1.0, 1.0, 1.0, 1.0, 1.0, 1.0, 1.0, 1.0, 1.0, 1.0, 1.0, 1.0, 1.0, 1.0, 1.0, 1.0, 1.0, 1.0, 1.0, 1.0, 1.0, 1.0, 1.0, 1.0, 1.0, 1.0, 1.0, 1.0, 1.0, 1.0, 1.0, 1.0, 1.0, 1.0, 1.0, 1.0, 1.0, 1.0, 1.0, 1.0, 1.0, 1.0, 1.0, 1.0, 1.0, 1.0, 1.0, 1.0, 1.0, 1.0, 1.0, 1.0, 1.0, 1.0, 1.0, 1.0, 1.0, 1.0, 1.0, 1.0, 1.0, 1.0, 1.0, 1.0, 1.0, 1.0, 1.0, 1.0, 1.0, 1.0, 1.0, 1.0, 1.0, 1.0, 1.0, 1.0, 1.0, 1.0, 1.0, 1.0, 1.0, 1.0, 1.0, 1.0, 1.0, 1.0, 1.0, 1.0, 1.0, 1.0, 1.0, 1.0, 1.0, 1.0, 1.0, 1.0, 1.0, 1.0, 1.0, 1.0, 1.0, 1.0, 1.0, 1.0, 1.0, 1.0, 1.0, 1.0, 1.0, 1.0, 1.0, 1.0, 1.0, 1.0, 1.0, 1.0, 1.0, 1.0, 1.0, 1.0, 1.0, 1.0, 1.0, 1.0, 1.0, 1.0, 1.0, 1.0, 1.0, 1.0, 1.0, 1.0, 1.0, 1.0, 1.0, 1.0, 1.0, 1.0, 1.0, 1.0, 1.0, 1.0, 1.0, 1.0, 1.0, 1.0, 1.0, 1.0, 1.0, 1.0, 1.0, 1.0, 1.0, 1.0, 1.0, 1.0, 1.0, 1.0, 1.0, 1.0, 1.0, 1.0, 1.0, 1.0, 1.0, 1.0, 1.0, 1.0, 1.0, 1.0, 1.0, 1.0, 1.0, 1.0, 1.0, 1.0, 1.0, 1.0, 1.0, 1.0, 1.0, 1.0, 1.0, 1.0, 1.0, 1.0, 1.0, 1.0, 1.0, 1.0, 1.0, 1.0, 1.0, 1.0, 1.0, 1.0, 1.0, 1.0, 1.0, 1.0, 1.0, 1.0, 1.0, 1.0, 1.0, 1.0, 1.0, 1.0, 1.0, 1.0, 1.0, 1.0, 1.0, 1.0, 1.0, 1.0, 1.0, 1.0, 1.0, 1.0, 1.0, 1.0, 1.0, 1.0, 1.0, 1.0, 1.0, 1.0, 1.0, 1.0, 1.0, 1.0, 1.0, 1.0, 1.0, 1.0, 1.0, 1.0, 1.0, 1.0, 1.0, 1.0, 1.0, 1.0, 1.0, 1.0, 1.0, 1.0, 1.0, 1.0, 1.0, 1.0, 1.0, 1.0, 1.0, 1.0, 1.0, 1.0, 1.0, 1.0, 1.0, 1.0, 1.0, 1.0, 1.0, 1.0, 1.0, 1.0, 1.0, 1.0, 1.0, 1.0, 1.0, 1.0, 1.0, 1.0, 1.0, 1.0, 1.0, 1.0, 1.0, 1.0, 1.0, 1.0, 1.0, 1.0, 1.0, 1.0, 1.0, 1.0, 1.0, 1.0, 1.0, 1.0, 1.0, 1.0, 1.0, 1.0, 1.0, 1.0, 1.0, 1.0, 1.0, 1.0, 1.0, 1.0, 1.0, 1.0, 1.0, 1.0, 1.0, 1.0, 1.0, 1.0, 1.0, 1.0, 1.0, 1.0, 1.0, 1.0, 1.0, 1.0, 1.0, 1.0, 1.0, 1.0, 1.0, 1.0, 1.0, 1.0, 1.0, 1.0, 1.0, 1.0, 1.0, 1.0, 1.0, 1.0, 1.0, 1.0, 1.0, 1.0, 1.0, 1.0, 1.0, 1.0, 1.0, 1.0, 1.0, 1.0, 1.0, 1.0, 1.0, 1.0, 1.0, 1.0, 1.0, 1.0, 1.0, 1.0, 1.0, 1.0, 1.0, 1.0, 1.0, 1.0, 1.0, 1.0, 1.0, 1.0, 1.0, 1.0, 1.0, 1.0, 1.0, 1.0, 1.0, 1.0, 1.0, 1.0, 1.0, 1.0, 1.0, 1.0, 1.0, 1.0, 1.0, 1.0, 1.0, 1.0, 1.0, 1.0, 1.0, 1.0, 1.0, 1.0, 1.0, 1.0, 1.0, 1.0, 1.0, 1.0, 1.0, 1.0, 1.0, 1.0, 1.0, 1.0, 1.0, 1.0, 1.0, 1.0, 1.0, 1.0, 1.0, 1.0, 1.0, 1.0, 1.0, 1.0, 1.0, 1.0, 1.0, 1.0, 1.0, 1.0, 1.0, 1.0, 1.0, 1.0, 1.0, 1.0, 1.0, 1.0, 1.0, 1.0, 1.0, 1.0, 1.0, 1.0, 1.0, 1.0, 1.0, 1.0, 1.0, 1.0, 1.0, 1.0, 1.0, 1.0, 1.0, 1.0, 1.0, 1.0, 1.0, 1.0, 1.0, 1.0, 1.0, 1.0, 1.0, 1.0, 1.0, 1.0, 1.0, 1.0, 1.0, 1.0, 1.0, 1.0, 1.0, 1.0, 1.0, 1.0, 1.0, 1.0, 1.0, 1.0, 1.0, 1.0, 1.0, 1.0, 1.0, 1.0, 1.0, 1.0, 1.0, 1.0, 1.0, 1.0, 1.0, 1.0, 1.0, 1.0, 1.0, 1.0, 1.0, 1.0, 1.0, 1.0, 1.0, 1.0, 1.0, 1.0, 1.0, 1.0, 1.0, 1.0, 1.0, 1.0, 1.0, 1.0, 1.0, 1.0, 1.0, 1.0, 1.0, 1.0, 1.0, 1.0, 1.0, 1.0, 1.0, 1.0, 1.0, 1.0, 1.0, 1.0, 1.0, 1.0, 1.0, 1.0, 1.0, 1.0, 1.0, 1.0, 1.0, 1.0, 1.0, 1.0, 1.0, 1.0, 1.0, 1.0, 1.0, 1.0, 1.0, 1.0, 1.0, 1.0, 1.0, 1.0, 1.0, 1.0, 1.0, 1.0, 1.0, 1.0, 1.0, 1.0, 1.0, 1.0, 1.0, 1.0, 1.0, 1.0, 1.0, 1.0, 1.0, 1.0, 1.0, 1.0, 1.0, 1.0, 1.0, 1.0, 1.0, 1.0, 1.0, 1.0, 1.0, 1.0, 1.0, 1.0, 1.0, 1.0, 1.0, 1.0, 1.0, 1.0, 1.0, 1.0, 1.0, 1.0, 1.0, 1.0, 1.0, 1.0, 1.0, 1.0, 1.0, 1.0, 1.0, 1.0, 1.0, 1.0, 1.0, 1.0, 1.0, 1.0, 1.0, 1.0, 1.0, 1.0, 1.0, 1.0, 1.0, 1.0, 1.0, 1.0, 1.0, 1.0, 1.0, 1.0, 1.0, 1.0, 1.0, 1.0, 1.0, 1.0, 1.0, 1.0, 1.0, 1.0, 1.0, 1.0, 1.0, 1.0, 1.0, 1.0, 1.0, 1.0, 1.0, 1.0, 1.0, 1.0, 1.0, 1.0, 1.0, 1.0, 1.0, 1.0, 1.0, 1.0, 1.0, 1.0, 1.0, 1.0, 1.0, 1.0, 1.0, 1.0, 1.0, 1.0, 1.0, 1.0, 1.0, 1.0, 1.0, 1.0, 1.0, 1.0, 1.0, 1.0, 1.0, 1.0, 1.0, 1.0, 1.0, 1.0, 1.0, 1.0, 1.0, 1.0, 1.0, 1.0, 1.0, 1.0, 1.0, 1.0, 1.0, 1.0, 1.0, 1.0, 1.0, 1.0, 1.0, 1.0, 1.0, 1.0, 1.0, 1.0, 1.0, 1.0, 1.0, 1.0, 1.0, 1.0, 1.0, 1.0, 1.0, 1.0, 1.0, 1.0, 1.0, 1.0, 1.0, 1.0, 1.0, 1.0, 1.0, 1.0, 1.0, 1.0, 1.0, 1.0, 1.0, 1.0, 1.0, 1.0, 1.0, 1.0, 1.0, 1.0, 1.0, 1.0, 1.0, 1.0, 1.0, 1.0, 1.0, 1.0, 1.0, 1.0, 1.0, 1.0, 1.0, 1.0, 1.0, 1.0, 1.0, 1.0, 1.0, 1.0, 1.0, 1.0, 1.0, 1.0, 1.0, 1.0, 1.0, 1.0, 1.0, 1.0, 1.0, 1.0, 1.0, 1.0, 1.0, 1.0, 1.0, 1.0, 1.0, 1.0, 1.0, 1.0, 1.0, 1.0, 1.0, 1.0, 1.0, 1.0, 1.0, 1.0, 1.0, 1.0, 1.0, 1.0, 1.0, 1.0, 1.0, 1.0, 1.0, 1.0, 1.0, 1.0, 1.0, 1.0, 1.0, 1.0, 1.0, 1.0, 1.0, 1.0, 1.0, 1.0, 1.0, 1.0, 1.0, 1.0, 1.0, 1.0, 1.0, 1.0, 1.0, 1.0, 1.0, 1.0, 1.0, 1.0, 1.0, 1.0, 1.0, 1.0, 1.0, 1.0, 1.0, 1.0, 1.0, 1.0, 1.0, 1.0, 1.0, 1.0, 1.0, 1.0, 1.0, 1.0, 1.0, 1.0, 1.0, 1.0, 1.0, 1.0, 1.0, 1.0, 1.0, 1.0, 1.0, 1.0, 1.0, 1.0, 1.0, 1.0, 1.0, 1.0, 1.0, 1.0, 1.0, 1.0, 1.0, 1.0, 1.0, 1.0, 1.0, 1.0, 1.0, 1.0, 1.0, 1.0, 1.0, 1.0, 1.0, 1.0, 1.0, 1.0, 1.0, 1.0, 1.0, 1.0, 1.0, 1.0, 1.0, 1.0, 1.0, 1.0, 1.0, 1.0, 1.0, 1.0, 1.0, 1.0, 1.0, 1.0, 1.0, 1.0, 1.0, 1.0, 1.0, 1.0, 1.0, 1.0, 1.0, 1.0, 1.0, 1.0, 1.0, 1.0, 1.0, 1.0, 1.0, 1.0, 1.0, 1.0, 1.0, 1.0, 1.0, 1.0, 1.0, 1.0, 1.0, 1.0, 1.0, 1.0, 1.0, 1.0, 1.0, 1.0, 1.0, 1.0, 1.0, 1.0, 1.0, 1.0, 1.0, 1.0, 1.0, 1.0, 1.0, 1.0, 1.0, 1.0, 1.0, 1.0, 1.0, 1.0, 1.0, 1.0, 1.0, 1.0, 1.0, 1.0, 1.0, 1.0, 1.0, 1.0, 1.0, 1.0, 1.0, 1.0, 1.0, 1.0, 1.0, 1.0, 1.0, 1.0, 1.0, 1.0, 1.0, 1.0, 1.0, 1.0, 1.0, 1.0, 1.0, 1.0, 1.0, 1.0, 1.0, 1.0, 1.0, 1.0, 1.0, 1.0, 1.0, 1.0, 1.0, 1.0, 1.0, 1.0, 1.0, 1.0, 1.0, 1.0, 1.0, 1.0, 1.0, 1.0, 1.0, 1.0, 1.0, 1.0, 1.0, 1.0, 1.0, 1.0, 1.0, 1.0, 1.0, 1.0, 1.0, 1.0, 1.0, 1.0, 1.0, 1.0, 1.0, 1.0, 1.0, 1.0, 1.0, 1.0, 1.0, 1.0, 1.0, 1.0, 1.0, 1.0, 1.0, 1.0, 1.0, 1.0, 1.0, 1.0, 1.0, 1.0, 1.0, 1.0, 1.0, 1.0, 1.0, 1.0, 1.0, 1.0, 1.0, 1.0, 1.0, 1.0, 1.0, 1.0, 1.0, 1.0, 1.0, 1.0, 1.0, 1.0, 1.0, 1.0, 1.0, 1.0, 1.0, 1.0, 1.0, 1.0, 1.0, 1.0, 1.0, 1.0, 1.0, 1.0, 1.0, 1.0, 1.0, 1.0, 1.0, 1.0, 1.0, 1.0, 1.0, 1.0, 1.0, 1.0, 1.0, 1.0, 1.0, 1.0, 1.0, 1.0, 1.0, 1.0, 1.0, 1.0, 1.0, 1.0, 1.0, 1.0, 1.0, 1.0, 1.0, 1.0, 1.0, 1.0, 1.0, 1.0, 1.0, 1.0, 1.0, 1.0, 1.0, 1.0, 1.0, 1.0, 1.0, 1.0, 1.0, 1.0, 1.0, 1.0, 1.0, 1.0, 1.0, 1.0, 1.0, 1.0, 1.0, 1.0, 1.0, 1.0, 1.0, 1.0, 1.0, 1.0, 1.0, 1.0, 1.0, 1.0, 1.0, 1.0, 1.0, 1.0, 1.0, 1.0, 1.0, 1.0, 1.0, 1.0, 1.0, 1.0, 1.0, 1.0, 1.0, 1.0, 1.0, 1.0, 1.0, 1.0, 1.0, 1.0, 1.0, 1.0, 1.0, 1.0, 1.0, 1.0, 1.0, 1.0, 1.0, 1.0, 1.0, 1.0, 1.0, 1.0, 1.0, 1.0, 1.0, 1.0, 1.0, 1.0, 1.0, 1.0, 1.0, 1.0, 1.0, 1.0, 1.0, 1.0, 1.0, 1.0, 1.0, 1.0, 1.0, 1.0, 1.0, 1.0, 1.0, 1.0, 1.0, 1.0, 1.0, 1.0, 1.0, 1.0, 1.0, 1.0, 1.0, 1.0, 1.0, 1.0, 1.0, 1.0, 1.0, 1.0, 1.0, 1.0, 1.0, 1.0, 1.0, 1.0, 1.0, 1.0, 1.0, 1.0, 1.0, 1.0, 1.0, 1.0, 1.0, 1.0, 1.0, 1.0, 1.0, 1.0, 1.0, 1.0, 1.0])
me_torus_001.materials.append(mat_material_002)
me_torus_001.use_remesh_preserve_volume = False
me_torus_001.use_remesh_preserve_attributes = False
me_torus_001.use_mirror_vertex_groups = False
me_torus_001.update()
me_torus = bpy.data.meshes.new('Torus')
me_torus.from_pydata([(1.5, 0.0, 0.0), (1.433, 0.0, 0.25), (1.25, 0.0, 0.433), (1.0, 0.0, 0.5), (0.75, 0.0, 0.433), (0.567, 0.0, 0.25), (0.5, 0.0, 6.123e-17), (0.567, 0.0, -0.25), (0.75, 0.0, -0.433), (1.0, 0.0, -0.5), (1.25, 0.0, -0.433), (1.433, 0.0, -0.25), (1.467, 0.3119, 0.0), (1.402, 0.2979, 0.25), (1.223, 0.2599, 0.433), (0.9781, 0.2079, 0.5), (0.7336, 0.1559, 0.433), (0.5546, 0.1179, 0.25), (0.4891, 0.104, 6.123e-17), (0.5546, 0.1179, -0.25), (0.7336, 0.1559, -0.433), (0.9781, 0.2079, -0.5), (1.223, 0.2599, -0.433), (1.402, 0.2979, -0.25), (1.37, 0.6101, 0.0), (1.309, 0.5829, 0.25), (1.142, 0.5084, 0.433), (0.9135, 0.4067, 0.5), (0.6852, 0.3051, 0.433), (0.518, 0.2306, 0.25), (0.4568, 0.2034, 6.123e-17), (0.518, 0.2306, -0.25), (0.6852, 0.3051, -0.433), (0.9135, 0.4067, -0.5), (1.142, 0.5084, -0.433), (1.309, 0.5829, -0.25), (1.214, 0.8817, 0.0), (1.159, 0.8423, 0.25), (1.011, 0.7347, 0.433), (0.809, 0.5878, 0.5), (0.6068, 0.4408, 0.433), (0.4587, 0.3333, 0.25), (0.4045, 0.2939, 6.123e-17), (0.4587, 0.3333, -0.25), (0.6068, 0.4408, -0.433), (0.809, 0.5878, -0.5), (1.011, 0.7347, -0.433), (1.159, 0.8423, -0.25), (1.004, 1.115, 0.0), (0.9589, 1.065, 0.25), (0.8364, 0.9289, 0.433), (0.6691, 0.7431, 0.5), (0.5018, 0.5574, 0.433), (0.3794, 0.4214, 0.25), (0.3346, 0.3716, 6.123e-17), (0.3794, 0.4214, -0.25), (0.5018, 0.5574, -0.433), (0.6691, 0.7431, -0.5), (0.8364, 0.9289, -0.433), (0.9589, 1.065, -0.25), (0.75, 1.299, 0.0), (0.7165, 1.241, 0.25), (0.625, 1.083, 0.433), (0.5, 0.866, 0.5), (0.375, 0.6495, 0.433), (0.2835, 0.491, 0.25), (0.25, 0.433, 6.123e-17), (0.2835, 0.491, -0.25), (0.375, 0.6495, -0.433), (0.5, 0.866, -0.5), (0.625, 1.083, -0.433), (0.7165, 1.241, -0.25), (0.4635, 1.427, 0.0), (0.4428, 1.363, 0.25), (0.3863, 1.189, 0.433), (0.309, 0.9511, 0.5), (0.2318, 0.7133, 0.433), (0.1752, 0.5392, 0.25), (0.1545, 0.4755, 6.123e-17), (0.1752, 0.5392, -0.25), (0.2318, 0.7133, -0.433), (0.309, 0.9511, -0.5), (0.3863, 1.189, -0.433), (0.4428, 1.363, -0.25), (0.1568, 1.492, 0.0), (0.1498, 1.425, 0.25), (0.1307, 1.243, 0.433), (0.1045, 0.9945, 0.5), (0.0784, 0.7459, 0.433), (0.05927, 0.5639, 0.25), (0.05226, 0.4973, 6.123e-17), (0.05927, 0.5639, -0.25), (0.0784, 0.7459, -0.433), (0.1045, 0.9945, -0.5), (0.1307, 1.243, -0.433), (0.1498, 1.425, -0.25), (-0.1568, 1.492, 0.0), (-0.1498, 1.425, 0.25), (-0.1307, 1.243, 0.433), (-0.1045, 0.9945, 0.5), (-0.0784, 0.7459, 0.433), (-0.05927, 0.5639, 0.25), (-0.05226, 0.4973, 6.123e-17), (-0.05927, 0.5639, -0.25), (-0.0784, 0.7459, -0.433), (-0.1045, 0.9945, -0.5), (-0.1307, 1.243, -0.433), (-0.1498, 1.425, -0.25), (-0.4635, 1.427, 0.0), (-0.4428, 1.363, 0.25), (-0.3863, 1.189, 0.433), (-0.309, 0.9511, 0.5), (-0.2318, 0.7133, 0.433), (-0.1752, 0.5392, 0.25), (-0.1545, 0.4755, 6.123e-17), (-0.1752, 0.5392, -0.25), (-0.2318, 0.7133, -0.433), (-0.309, 0.9511, -0.5), (-0.3863, 1.189, -0.433), (-0.4428, 1.363, -0.25), (-0.75, 1.299, 0.0), (-0.7165, 1.241, 0.25), (-0.625, 1.083, 0.433), (-0.5, 0.866, 0.5), (-0.375, 0.6495, 0.433), (-0.2835, 0.491, 0.25), (-0.25, 0.433, 6.123e-17), (-0.2835, 0.491, -0.25), (-0.375, 0.6495, -0.433), (-0.5, 0.866, -0.5), (-0.625, 1.083, -0.433), (-0.7165, 1.241, -0.25), (-1.004, 1.115, 0.0), (-0.9589, 1.065, 0.25), (-0.8364, 0.9289, 0.433), (-0.6691, 0.7431, 0.5), (-0.5018, 0.5574, 0.433), (-0.3794, 0.4214, 0.25), (-0.3346, 0.3716, 6.123e-17), (-0.3794, 0.4214, -0.25), (-0.5018, 0.5574, -0.433), (-0.6691, 0.7431, -0.5), (-0.8364, 0.9289, -0.433), (-0.9589, 1.065, -0.25), (-1.214, 0.8817, 0.0), (-1.159, 0.8423, 0.25), (-1.011, 0.7347, 0.433), (-0.809, 0.5878, 0.5), (-0.6068, 0.4408, 0.433), (-0.4587, 0.3333, 0.25), (-0.4045, 0.2939, 6.123e-17), (-0.4587, 0.3333, -0.25), (-0.6068, 0.4408, -0.433), (-0.809, 0.5878, -0.5), (-1.011, 0.7347, -0.433), (-1.159, 0.8423, -0.25), (-1.37, 0.6101, 0.0), (-1.309, 0.5829, 0.25), (-1.142, 0.5084, 0.433), (-0.9135, 0.4067, 0.5), (-0.6852, 0.3051, 0.433), (-0.518, 0.2306, 0.25), (-0.4568, 0.2034, 6.123e-17), (-0.518, 0.2306, -0.25), (-0.6852, 0.3051, -0.433), (-0.9135, 0.4067, -0.5), (-1.142, 0.5084, -0.433), (-1.309, 0.5829, -0.25), (-1.467, 0.3119, 0.0), (-1.402, 0.2979, 0.25), (-1.223, 0.2599, 0.433), (-0.9781, 0.2079, 0.5), (-0.7336, 0.1559, 0.433), (-0.5546, 0.1179, 0.25), (-0.4891, 0.104, 6.123e-17), (-0.5546, 0.1179, -0.25), (-0.7336, 0.1559, -0.433), (-0.9781, 0.2079, -0.5), (-1.223, 0.2599, -0.433), (-1.402, 0.2979, -0.25), (-1.5, 1.311e-07, 0.0), (-1.433, 1.253e-07, 0.25), (-1.25, 1.093e-07, 0.433), (-1.0, 8.742e-08, 0.5), (-0.75, 6.557e-08, 0.433), (-0.567, 4.957e-08, 0.25), (-0.5, 4.371e-08, 6.123e-17), (-0.567, 4.957e-08, -0.25), (-0.75, 6.557e-08, -0.433), (-1.0, 8.742e-08, -0.5), (-1.25, 1.093e-07, -0.433), (-1.433, 1.253e-07, -0.25), (-1.467, -0.3119, 0.0), (-1.402, -0.2979, 0.25), (-1.223, -0.2599, 0.433), (-0.9781, -0.2079, 0.5), (-0.7336, -0.1559, 0.433), (-0.5546, -0.1179, 0.25), (-0.4891, -0.104, 6.123e-17), (-0.5546, -0.1179, -0.25), (-0.7336, -0.1559, -0.433), (-0.9781, -0.2079, -0.5), (-1.223, -0.2599, -0.433), (-1.402, -0.2979, -0.25), (-1.37, -0.6101, 0.0), (-1.309, -0.5829, 0.25), (-1.142, -0.5084, 0.433), (-0.9135, -0.4067, 0.5), (-0.6852, -0.3051, 0.433), (-0.518, -0.2306, 0.25), (-0.4568, -0.2034, 6.123e-17), (-0.518, -0.2306, -0.25), (-0.6852, -0.3051, -0.433), (-0.9135, -0.4067, -0.5), (-1.142, -0.5084, -0.433), (-1.309, -0.5829, -0.25), (-1.214, -0.8817, 0.0), (-1.159, -0.8423, 0.25), (-1.011, -0.7347, 0.433), (-0.809, -0.5878, 0.5), (-0.6068, -0.4408, 0.433), (-0.4587, -0.3333, 0.25), (-0.4045, -0.2939, 6.123e-17), (-0.4587, -0.3333, -0.25), (-0.6068, -0.4408, -0.433), (-0.809, -0.5878, -0.5), (-1.011, -0.7347, -0.433), (-1.159, -0.8423, -0.25), (-1.004, -1.115, 0.0), (-0.9589, -1.065, 0.25), (-0.8364, -0.9289, 0.433), (-0.6691, -0.7431, 0.5), (-0.5018, -0.5574, 0.433), (-0.3794, -0.4214, 0.25), (-0.3346, -0.3716, 6.123e-17), (-0.3794, -0.4214, -0.25), (-0.5018, -0.5574, -0.433), (-0.6691, -0.7431, -0.5), (-0.8364, -0.9289, -0.433), (-0.9589, -1.065, -0.25), (-0.75, -1.299, 0.0), (-0.7165, -1.241, 0.25), (-0.625, -1.083, 0.433), (-0.5, -0.866, 0.5), (-0.375, -0.6495, 0.433), (-0.2835, -0.491, 0.25), (-0.25, -0.433, 6.123e-17), (-0.2835, -0.491, -0.25), (-0.375, -0.6495, -0.433), (-0.5, -0.866, -0.5), (-0.625, -1.083, -0.433), (-0.7165, -1.241, -0.25), (-0.4635, -1.427, 0.0), (-0.4428, -1.363, 0.25), (-0.3863, -1.189, 0.433), (-0.309, -0.9511, 0.5), (-0.2318, -0.7133, 0.433), (-0.1752, -0.5392, 0.25), (-0.1545, -0.4755, 6.123e-17), (-0.1752, -0.5392, -0.25), (-0.2318, -0.7133, -0.433), (-0.309, -0.9511, -0.5), (-0.3863, -1.189, -0.433), (-0.4428, -1.363, -0.25), (-0.1568, -1.492, 0.0), (-0.1498, -1.425, 0.25), (-0.1307, -1.243, 0.433), (-0.1045, -0.9945, 0.5), (-0.0784, -0.7459, 0.433), (-0.05927, -0.5639, 0.25), (-0.05226, -0.4973, 6.123e-17), (-0.05927, -0.5639, -0.25), (-0.0784, -0.7459, -0.433), (-0.1045, -0.9945, -0.5), (-0.1307, -1.243, -0.433), (-0.1498, -1.425, -0.25), (0.1568, -1.492, 0.0), (0.1498, -1.425, 0.25), (0.1307, -1.243, 0.433), (0.1045, -0.9945, 0.5), (0.0784, -0.7459, 0.433), (0.05927, -0.5639, 0.25), (0.05226, -0.4973, 6.123e-17), (0.05927, -0.5639, -0.25), (0.0784, -0.7459, -0.433), (0.1045, -0.9945, -0.5), (0.1307, -1.243, -0.433), (0.1498, -1.425, -0.25), (0.4635, -1.427, 0.0), (0.4428, -1.363, 0.25), (0.3863, -1.189, 0.433), (0.309, -0.9511, 0.5), (0.2318, -0.7133, 0.433), (0.1752, -0.5392, 0.25), (0.1545, -0.4755, 6.123e-17), (0.1752, -0.5392, -0.25), (0.2318, -0.7133, -0.433), (0.309, -0.9511, -0.5), (0.3863, -1.189, -0.433), (0.4428, -1.363, -0.25), (0.75, -1.299, 0.0), (0.7165, -1.241, 0.25), (0.625, -1.083, 0.433), (0.5, -0.866, 0.5), (0.375, -0.6495, 0.433), (0.2835, -0.491, 0.25), (0.25, -0.433, 6.123e-17), (0.2835, -0.491, -0.25), (0.375, -0.6495, -0.433), (0.5, -0.866, -0.5), (0.625, -1.083, -0.433), (0.7165, -1.241, -0.25), (1.004, -1.115, 0.0), (0.9589, -1.065, 0.25), (0.8364, -0.9289, 0.433), (0.6691, -0.7431, 0.5), (0.5018, -0.5574, 0.433), (0.3794, -0.4214, 0.25), (0.3346, -0.3716, 6.123e-17), (0.3794, -0.4214, -0.25), (0.5018, -0.5574, -0.433), (0.6691, -0.7431, -0.5), (0.8364, -0.9289, -0.433), (0.9589, -1.065, -0.25), (1.214, -0.8817, 0.0), (1.159, -0.8423, 0.25), (1.011, -0.7347, 0.433), (0.809, -0.5878, 0.5), (0.6068, -0.4408, 0.433), (0.4587, -0.3333, 0.25), (0.4045, -0.2939, 6.123e-17), (0.4587, -0.3333, -0.25), (0.6068, -0.4408, -0.433), (0.809, -0.5878, -0.5), (1.011, -0.7347, -0.433), (1.159, -0.8423, -0.25), (1.37, -0.6101, 0.0), (1.309, -0.5829, 0.25), (1.142, -0.5084, 0.433), (0.9135, -0.4067, 0.5), (0.6852, -0.3051, 0.433), (0.518, -0.2306, 0.25), (0.4568, -0.2034, 6.123e-17), (0.518, -0.2306, -0.25), (0.6852, -0.3051, -0.433), (0.9135, -0.4067, -0.5), (1.142, -0.5084, -0.433), (1.309, -0.5829, -0.25), (1.467, -0.3119, 0.0), (1.402, -0.2979, 0.25), (1.223, -0.2599, 0.433), (0.9781, -0.2079, 0.5), (0.7336, -0.1559, 0.433), (0.5546, -0.1179, 0.25), (0.4891, -0.104, 6.123e-17), (0.5546, -0.1179, -0.25), (0.7336, -0.1559, -0.433), (0.9781, -0.2079, -0.5), (1.223, -0.2599, -0.433), (1.402, -0.2979, -0.25)], [], [(0, 12, 13, 1), (1, 13, 14, 2), (2, 14, 15, 3), (3, 15, 16, 4), (4, 16, 17, 5), (5, 17, 18, 6), (6, 18, 19, 7), (7, 19, 20, 8), (8, 20, 21, 9), (9, 21, 22, 10), (10, 22, 23, 11), (0, 11, 23, 12), (12, 24, 25, 13), (13, 25, 26, 14), (14, 26, 27, 15), (15, 27, 28, 16), (16, 28, 29, 17), (17, 29, 30, 18), (18, 30, 31, 19), (19, 31, 32, 20), (20, 32, 33, 21), (21, 33, 34, 22), (22, 34, 35, 23), (23, 35, 24, 12), (24, 36, 37, 25), (25, 37, 38, 26), (26, 38, 39, 27), (27, 39, 40, 28), (28, 40, 41, 29), (29, 41, 42, 30), (30, 42, 43, 31), (31, 43, 44, 32), (32, 44, 45, 33), (33, 45, 46, 34), (34, 46, 47, 35), (35, 47, 36, 24), (36, 48, 49, 37), (37, 49, 50, 38), (38, 50, 51, 39), (39, 51, 52, 40), (40, 52, 53, 41), (41, 53, 54, 42), (42, 54, 55, 43), (43, 55, 56, 44), (44, 56, 57, 45), (45, 57, 58, 46), (46, 58, 59, 47), (47, 59, 48, 36), (48, 60, 61, 49), (49, 61, 62, 50), (50, 62, 63, 51), (51, 63, 64, 52), (52, 64, 65, 53), (53, 65, 66, 54), (54, 66, 67, 55), (55, 67, 68, 56), (56, 68, 69, 57), (57, 69, 70, 58), (58, 70, 71, 59), (59, 71, 60, 48), (60, 72, 73, 61), (61, 73, 74, 62), (62, 74, 75, 63), (63, 75, 76, 64), (64, 76, 77, 65), (65, 77, 78, 66), (66, 78, 79, 67), (67, 79, 80, 68), (68, 80, 81, 69), (69, 81, 82, 70), (70, 82, 83, 71), (71, 83, 72, 60), (72, 84, 85, 73), (73, 85, 86, 74), (74, 86, 87, 75), (75, 87, 88, 76), (76, 88, 89, 77), (77, 89, 90, 78), (78, 90, 91, 79), (79, 91, 92, 80), (80, 92, 93, 81), (81, 93, 94, 82), (82, 94, 95, 83), (83, 95, 84, 72), (84, 96, 97, 85), (85, 97, 98, 86), (86, 98, 99, 87), (87, 99, 100, 88), (88, 100, 101, 89), (89, 101, 102, 90), (90, 102, 103, 91), (91, 103, 104, 92), (92, 104, 105, 93), (93, 105, 106, 94), (94, 106, 107, 95), (95, 107, 96, 84), (96, 108, 109, 97), (97, 109, 110, 98), (98, 110, 111, 99), (99, 111, 112, 100), (100, 112, 113, 101), (101, 113, 114, 102), (102, 114, 115, 103), (103, 115, 116, 104), (104, 116, 117, 105), (105, 117, 118, 106), (106, 118, 119, 107), (107, 119, 108, 96), (108, 120, 121, 109), (109, 121, 122, 110), (110, 122, 123, 111), (111, 123, 124, 112), (112, 124, 125, 113), (113, 125, 126, 114), (114, 126, 127, 115), (115, 127, 128, 116), (116, 128, 129, 117), (117, 129, 130, 118), (118, 130, 131, 119), (119, 131, 120, 108), (120, 132, 133, 121), (121, 133, 134, 122), (122, 134, 135, 123), (123, 135, 136, 124), (124, 136, 137, 125), (125, 137, 138, 126), (126, 138, 139, 127), (127, 139, 140, 128), (128, 140, 141, 129), (129, 141, 142, 130), (130, 142, 143, 131), (131, 143, 132, 120), (132, 144, 145, 133), (133, 145, 146, 134), (134, 146, 147, 135), (135, 147, 148, 136), (136, 148, 149, 137), (137, 149, 150, 138), (138, 150, 151, 139), (139, 151, 152, 140), (140, 152, 153, 141), (141, 153, 154, 142), (142, 154, 155, 143), (143, 155, 144, 132), (144, 156, 157, 145), (145, 157, 158, 146), (146, 158, 159, 147), (147, 159, 160, 148), (148, 160, 161, 149), (149, 161, 162, 150), (150, 162, 163, 151), (151, 163, 164, 152), (152, 164, 165, 153), (153, 165, 166, 154), (154, 166, 167, 155), (155, 167, 156, 144), (156, 168, 169, 157), (157, 169, 170, 158), (158, 170, 171, 159), (159, 171, 172, 160), (160, 172, 173, 161), (161, 173, 174, 162), (162, 174, 175, 163), (163, 175, 176, 164), (164, 176, 177, 165), (165, 177, 178, 166), (166, 178, 179, 167), (167, 179, 168, 156), (168, 180, 181, 169), (169, 181, 182, 170), (170, 182, 183, 171), (171, 183, 184, 172), (172, 184, 185, 173), (173, 185, 186, 174), (174, 186, 187, 175), (175, 187, 188, 176), (176, 188, 189, 177), (177, 189, 190, 178), (178, 190, 191, 179), (179, 191, 180, 168), (180, 192, 193, 181), (181, 193, 194, 182), (182, 194, 195, 183), (183, 195, 196, 184), (184, 196, 197, 185), (185, 197, 198, 186), (186, 198, 199, 187), (187, 199, 200, 188), (188, 200, 201, 189), (189, 201, 202, 190), (190, 202, 203, 191), (191, 203, 192, 180), (192, 204, 205, 193), (193, 205, 206, 194), (194, 206, 207, 195), (195, 207, 208, 196), (196, 208, 209, 197), (197, 209, 210, 198), (198, 210, 211, 199), (199, 211, 212, 200), (200, 212, 213, 201), (201, 213, 214, 202), (202, 214, 215, 203), (203, 215, 204, 192), (204, 216, 217, 205), (205, 217, 218, 206), (206, 218, 219, 207), (207, 219, 220, 208), (208, 220, 221, 209), (209, 221, 222, 210), (210, 222, 223, 211), (211, 223, 224, 212), (212, 224, 225, 213), (213, 225, 226, 214), (214, 226, 227, 215), (215, 227, 216, 204), (216, 228, 229, 217), (217, 229, 230, 218), (218, 230, 231, 219), (219, 231, 232, 220), (220, 232, 233, 221), (221, 233, 234, 222), (222, 234, 235, 223), (223, 235, 236, 224), (224, 236, 237, 225), (225, 237, 238, 226), (226, 238, 239, 227), (227, 239, 228, 216), (228, 240, 241, 229), (229, 241, 242, 230), (230, 242, 243, 231), (231, 243, 244, 232), (232, 244, 245, 233), (233, 245, 246, 234), (234, 246, 247, 235), (235, 247, 248, 236), (236, 248, 249, 237), (237, 249, 250, 238), (238, 250, 251, 239), (239, 251, 240, 228), (240, 252, 253, 241), (241, 253, 254, 242), (242, 254, 255, 243), (243, 255, 256, 244), (244, 256, 257, 245), (245, 257, 258, 246), (246, 258, 259, 247), (247, 259, 260, 248), (248, 260, 261, 249), (249, 261, 262, 250), (250, 262, 263, 251), (251, 263, 252, 240), (252, 264, 265, 253), (253, 265, 266, 254), (254, 266, 267, 255), (255, 267, 268, 256), (256, 268, 269, 257), (257, 269, 270, 258), (258, 270, 271, 259), (259, 271, 272, 260), (260, 272, 273, 261), (261, 273, 274, 262), (262, 274, 275, 263), (263, 275, 264, 252), (264, 276, 277, 265), (265, 277, 278, 266), (266, 278, 279, 267), (267, 279, 280, 268), (268, 280, 281, 269), (269, 281, 282, 270), (270, 282, 283, 271), (271, 283, 284, 272), (272, 284, 285, 273), (273, 285, 286, 274), (274, 286, 287, 275), (275, 287, 276, 264), (276, 288, 289, 277), (277, 289, 290, 278), (278, 290, 291, 279), (279, 291, 292, 280), (280, 292, 293, 281), (281, 293, 294, 282), (282, 294, 295, 283), (283, 295, 296, 284), (284, 296, 297, 285), (285, 297, 298, 286), (286, 298, 299, 287), (287, 299, 288, 276), (288, 300, 301, 289), (289, 301, 302, 290), (290, 302, 303, 291), (291, 303, 304, 292), (292, 304, 305, 293), (293, 305, 306, 294), (294, 306, 307, 295), (295, 307, 308, 296), (296, 308, 309, 297), (297, 309, 310, 298), (298, 310, 311, 299), (299, 311, 300, 288), (300, 312, 313, 301), (301, 313, 314, 302), (302, 314, 315, 303), (303, 315, 316, 304), (304, 316, 317, 305), (305, 317, 318, 306), (306, 318, 319, 307), (307, 319, 320, 308), (308, 320, 321, 309), (309, 321, 322, 310), (310, 322, 323, 311), (311, 323, 312, 300), (312, 324, 325, 313), (313, 325, 326, 314), (314, 326, 327, 315), (315, 327, 328, 316), (316, 328, 329, 317), (317, 329, 330, 318), (318, 330, 331, 319), (319, 331, 332, 320), (320, 332, 333, 321), (321, 333, 334, 322), (322, 334, 335, 323), (323, 335, 324, 312), (324, 336, 337, 325), (325, 337, 338, 326), (326, 338, 339, 327), (327, 339, 340, 328), (328, 340, 341, 329), (329, 341, 342, 330), (330, 342, 343, 331), (331, 343, 344, 332), (332, 344, 345, 333), (333, 345, 346, 334), (334, 346, 347, 335), (335, 347, 336, 324), (336, 348, 349, 337), (337, 349, 350, 338), (338, 350, 351, 339), (339, 351, 352, 340), (340, 352, 353, 341), (341, 353, 354, 342), (342, 354, 355, 343), (343, 355, 356, 344), (344, 356, 357, 345), (345, 357, 358, 346), (346, 358, 359, 347), (347, 359, 348, 336), (348, 0, 1, 349), (349, 1, 2, 350), (350, 2, 3, 351), (351, 3, 4, 352), (352, 4, 5, 353), (353, 5, 6, 354), (354, 6, 7, 355), (355, 7, 8, 356), (356, 8, 9, 357), (357, 9, 10, 358), (358, 10, 11, 359), (359, 11, 0, 348)])
me_torus.polygons.foreach_set('use_smooth', [True] * 360)
me_torus.materials.append(mat_material_001)
me_torus.use_remesh_preserve_volume = False
me_torus.use_remesh_preserve_attributes = False
me_torus.use_mirror_vertex_groups = False
me_torus.update()
me_cylinder_001 = bpy.data.meshes.new('Cylinder.001')
me_cylinder_001.from_pydata([(-0.08661, 0.4395, -1.426), (0.08816, 0.4392, -1.426), (0.2495, 0.372, -1.426), (0.3729, 0.2482, -1.426), (0.4395, 0.08661, -1.426), (0.4392, -0.08816, -1.426), (0.372, -0.2495, -1.426), (0.2482, -0.3729, -1.426), (0.08661, -0.4395, -1.426), (-0.08816, -0.4392, -1.426), (-0.2495, -0.372, -1.426), (-0.3729, -0.2482, -1.426), (-0.4395, -0.08661, -1.426), (-0.4392, 0.08816, -1.426), (-0.372, 0.2495, -1.426), (-0.2482, 0.3729, -1.426), (0.1006, 0.5009, -1.4), (0.2846, 0.4243, -1.4), (0.4253, 0.2831, -1.4), (0.5013, 0.0988, -1.4), (0.5009, -0.1006, -1.4), (0.4243, -0.2846, -1.4), (0.2831, -0.4253, -1.4), (0.0988, -0.5013, -1.4), (-0.1006, -0.5009, -1.4), (-0.2846, -0.4243, -1.4), (-0.4253, -0.2831, -1.4), (-0.5013, -0.0988, -1.4), (-0.5009, 0.1006, -1.4), (-0.4243, 0.2846, -1.4), (-0.2831, 0.4253, -1.4), (-0.0988, 0.5013, -1.4), (-0.2058, 1.044, 0.9715), (0.2095, 1.043, 0.9715), (0.5928, 0.8838, 0.9715), (0.8859, 0.5897, 0.9715), (1.044, 0.2058, 0.9715), (1.043, -0.2095, 0.9715), (0.8838, -0.5928, 0.9715), (0.5897, -0.8859, 0.9715), (0.2058, -1.044, 0.9715), (-0.2095, -1.043, 0.9715), (-0.5928, -0.8838, 0.9715), (-0.8859, -0.5897, 0.9715), (-1.044, -0.2058, 0.9715), (-1.043, 0.2095, 0.9715), (-0.8838, 0.5928, 0.9715), (-0.5897, 0.8859, 0.9715), (0.2102, 1.047, 1.062), (-0.2065, 1.048, 1.062), (0.5948, 0.8869, 1.062), (0.889, 0.5917, 1.062), (1.048, 0.2065, 1.062), (1.047, -0.2102, 1.062), (0.8869, -0.5948, 1.062), (0.5917, -0.889, 1.062), (0.2065, -1.048, 1.062), (-0.2102, -1.047, 1.062), (-0.5948, -0.8869, 1.062), (-0.889, -0.5917, 1.062), (-1.048, -0.2065, 1.062), (-1.047, 0.2102, 1.062), (-0.8869, 0.5948, 1.062), (-0.5917, 0.889, 1.062), (-0.09377, 0.4758, -1.426), (0.09545, 0.4755, -1.426), (0.2701, 0.4027, -1.426), (0.4037, 0.2687, -1.426), (0.4758, 0.09377, -1.426), (0.4755, -0.09545, -1.426), (0.4027, -0.2701, -1.426), (0.2687, -0.4037, -1.426), (0.09377, -0.4758, -1.426), (-0.09545, -0.4755, -1.426), (-0.2701, -0.4027, -1.426), (-0.4037, -0.2687, -1.426), (-0.4758, -0.09377, -1.426), (-0.4755, 0.09545, -1.426), (-0.4027, 0.2701, -1.426), (-0.2687, 0.4037, -1.426), (-0.1885, 0.9566, 1.062), (0.1919, 0.9559, 1.062), (0.5431, 0.8097, 1.062), (0.8116, 0.5402, 1.062), (0.9566, 0.1885, 1.062), (0.9559, -0.1919, 1.062), (0.8097, -0.5431, 1.062), (0.5402, -0.8116, 1.062), (0.1885, -0.9566, 1.062), (-0.1919, -0.9559, 1.062), (-0.5431, -0.8097, 1.062), (-0.8116, -0.5402, 1.062), (-0.9566, -0.1885, 1.062), (-0.9559, 0.1919, 1.062), (-0.8097, 0.5431, 1.062), (-0.5402, 0.8116, 1.062), (-0.08067, 0.4093, -1.329), (0.08211, 0.409, -1.329), (0.2324, 0.3465, -1.329), (0.3473, 0.2312, -1.329), (0.4093, 0.08067, -1.329), (0.409, -0.08211, -1.329), (0.3465, -0.2324, -1.329), (0.2312, -0.3473, -1.329), (0.08067, -0.4093, -1.329), (-0.08211, -0.409, -1.329), (-0.2324, -0.3465, -1.329), (-0.3473, -0.2312, -1.329), (-0.4093, -0.08067, -1.329), (-0.409, 0.08211, -1.329), (-0.3465, 0.2324, -1.329), (-0.2312, 0.3473, -1.329), (-0.2401, -0.358, -1.329), (-0.3588, -0.2388, -1.329), (0.3588, 0.2388, -1.329), (0.4229, 0.08335, -1.329), (-0.4229, -0.08335, -1.329), (0.4226, -0.08484, -1.329), (-0.4226, 0.08484, -1.329), (0.358, -0.2401, -1.329), (-0.358, 0.2401, -1.329), (0.2388, -0.3588, -1.329), (-0.2388, 0.3588, -1.329), (0.08335, -0.4229, -1.329), (-0.08335, 0.4229, -1.329), (0.08484, 0.4226, -1.329), (-0.08484, -0.4226, -1.329), (0.2401, 0.358, -1.329), (-0.6279, -0.418, -0.5937), (0.7401, 0.1459, -0.5937), (-0.7401, -0.1459, -0.5937), (0.7395, -0.1485, -0.5937), (-0.7395, 0.1485, -0.5937), (0.6264, -0.4202, -0.5937), (-0.6264, 0.4202, -0.5937), (0.418, -0.6279, -0.5937), (-0.418, 0.6279, -0.5937), (0.1459, -0.7401, -0.5937), (0.1485, 0.7395, -0.5937), (-0.1485, -0.7395, -0.5937), (0.4202, 0.6264, -0.5937), (-0.4202, -0.6264, -0.5937), (0.6279, 0.418, -0.5937), (-0.1459, 0.7401, -0.5937), (-0.8113, -0.54, 0.9931), (0.9562, 0.1884, 0.9931), (-0.9562, -0.1884, 0.9931), (0.9555, -0.1918, 0.9931), (-0.9555, 0.1918, 0.9931), (0.8094, -0.5429, 0.9931), (-0.8094, 0.5429, 0.9931), (0.54, -0.8113, 0.9931), (-0.54, 0.8113, 0.9931), (0.1884, -0.9562, 0.9931), (0.1918, 0.9555, 0.9931), (-0.1918, -0.9555, 0.9931), (0.5429, 0.8094, 0.9931), (-0.5429, -0.8094, 0.9931), (0.8113, 0.54, 0.9931), (-0.1884, 0.9562, 0.9931), (-0.2044, 1.037, 0.6048), (0.2081, 1.037, 0.6048), (0.5889, 0.8781, 0.6048), (0.8801, 0.5858, 0.6048), (1.037, 0.2044, 0.6048), (1.037, -0.2081, 0.6048), (0.8781, -0.5889, 0.6048), (0.5858, -0.8801, 0.6048), (0.2044, -1.037, 0.6048), (-0.2081, -1.037, 0.6048), (-0.5889, -0.8781, 0.6048), (-0.8801, -0.5858, 0.6048), (-1.037, -0.2044, 0.6048), (-1.037, 0.2081, 0.6048), (-0.8781, 0.5889, 0.6048), (-0.5858, 0.8801, 0.6048), (0.2061, 1.027, 0.3709), (0.5833, 0.8696, 0.3709), (0.8717, 0.5802, 0.3709), (1.027, 0.2025, 0.3709), (1.027, -0.2061, 0.3709), (0.8696, -0.5833, 0.3709), (0.5802, -0.8717, 0.3709), (0.2025, -1.027, 0.3709), (-0.2061, -1.027, 0.3709), (-0.5833, -0.8696, 0.3709), (-0.8717, -0.5802, 0.3709), (-1.027, -0.2025, 0.3709), (-1.027, 0.2061, 0.3709), (-0.8696, 0.5833, 0.3709), (-0.5802, 0.8717, 0.3709), (-0.2025, 1.027, 0.3709), (1.291, -0.2056, 0.4124), (1.292, 0.2009, 0.412), (1.394, 0.2011, 0.5591), (1.393, -0.2058, 0.5595), (1.49, -0.2061, 0.2872), (1.491, 0.2004, 0.2865), (1.645, 0.2006, 0.3778), (1.644, -0.2063, 0.3784), (1.606, -0.2066, 0.09396), (1.606, 0.2, 0.09325), (1.784, 0.2002, 0.1041), (1.784, -0.2068, 0.1049), (1.649, -0.2073, -0.2557), (1.648, 0.1993, -0.2563), (1.811, 0.1995, -0.3307), (1.811, -0.2074, -0.3301), (1.53, -0.2078, -0.5179), (1.53, 0.1987, -0.5184), (1.654, 0.1989, -0.6478), (1.654, -0.208, -0.6473), (1.37, -0.2083, -0.7095), (1.369, 0.1983, -0.7097), (1.407, 0.1984, -0.8846), (1.408, -0.2085, -0.8845), (1.107, -0.2088, -0.7802), (1.107, 0.1978, -0.7803), (1.121, 0.1979, -0.9377), (1.122, -0.209, -0.9377), (-0.1973, 1.001, -0.5826), (0.2009, 1.001, -0.5826), (0.5685, 0.8476, -0.5826), (0.8496, 0.5655, -0.5826), (1.001, 0.1973, -0.5826), (1.001, -0.2009, -0.5826), (0.8476, -0.5685, -0.5826), (0.5655, -0.8496, -0.5826), (0.1973, -1.001, -0.5826), (-0.2009, -1.001, -0.5826), (-0.5685, -0.8476, -0.5826), (-0.8496, -0.5655, -0.5826), (-1.001, -0.1973, -0.5826), (-1.001, 0.2009, -0.5826), (-0.8476, 0.5685, -0.5826), (-0.5655, 0.8496, -0.5826), (0.1593, 0.7934, -1.03), (0.4507, 0.672, -1.03), (0.6736, 0.4484, -1.03), (0.7939, 0.1565, -1.03), (0.7934, -0.1593, -1.03), (0.672, -0.4507, -1.03), (0.4484, -0.6736, -1.03), (0.1565, -0.7939, -1.03), (-0.1593, -0.7934, -1.03), (-0.4507, -0.672, -1.03), (-0.6736, -0.4484, -1.03), (-0.7939, -0.1565, -1.03), (-0.7934, 0.1593, -1.03), (-0.672, 0.4507, -1.03), (-0.4484, 0.6736, -1.03), (-0.1565, 0.7939, -1.03), (1.107, 0.2013, 0.3838), (1.14, 0.2015, 0.5905), (1.139, -0.2054, 0.5906), (1.106, -0.2053, 0.3839), (0.9139, -0.1768, -0.9919), (1.017, -0.2041, -0.7096), (0.9139, 0.1707, -0.9919), (1.018, 0.1975, -0.7096), (0.142, 0.7073, -1.173), (0.4018, 0.5991, -1.173), (0.6005, 0.3997, -1.173), (0.7078, 0.1395, -1.173), (0.7073, -0.142, -1.173), (0.5991, -0.4018, -1.173), (0.3997, -0.6005, -1.173), (0.1395, -0.7078, -1.173), (-0.142, -0.7073, -1.173), (-0.4018, -0.5991, -1.173), (-0.6005, -0.3997, -1.173), (-0.7078, -0.1395, -1.173), (-0.7073, 0.142, -1.173), (-0.5991, 0.4018, -1.173), (-0.3997, 0.6005, -1.173), (-0.1395, 0.7078, -1.173), (0.123, 0.6129, -1.305), (0.3482, 0.5192, -1.305), (0.5204, 0.3464, -1.305), (0.6134, 0.1209, -1.305), (0.6129, -0.123, -1.305), (0.5192, -0.3482, -1.305), (0.3464, -0.5204, -1.305), (0.1209, -0.6134, -1.305), (-0.123, -0.6129, -1.305), (-0.3482, -0.5192, -1.305), (-0.5204, -0.3464, -1.305), (-0.6134, -0.1209, -1.305), (-0.6129, 0.123, -1.305), (-0.5192, 0.3482, -1.305), (-0.3464, 0.5204, -1.305), (-0.1209, 0.6134, -1.305)], [], [(32, 49, 48, 33), (33, 48, 50, 34), (34, 50, 51, 35), (35, 51, 52, 36), (36, 52, 53, 37), (37, 53, 54, 38), (38, 54, 55, 39), (39, 55, 56, 40), (40, 56, 57, 41), (41, 57, 58, 42), (42, 58, 59, 43), (43, 59, 60, 44), (44, 60, 61, 45), (45, 61, 62, 46), (46, 62, 63, 47), (47, 63, 49, 32), (0, 1, 2, 3, 4, 5, 6, 7, 8, 9, 10, 11, 12, 13, 14, 15), (176, 221, 220, 191), (177, 222, 221, 176), (178, 223, 222, 177), (179, 224, 223, 178), (180, 225, 224, 179), (181, 226, 225, 180), (182, 227, 226, 181), (183, 228, 227, 182), (184, 229, 228, 183), (185, 230, 229, 184), (186, 231, 230, 185), (187, 232, 231, 186), (188, 233, 232, 187), (189, 234, 233, 188), (190, 235, 234, 189), (290, 291, 31, 30), (290, 30, 29, 289), (289, 29, 28, 288), (288, 28, 27, 287), (287, 27, 26, 286), (286, 26, 25, 285), (285, 25, 24, 284), (284, 24, 23, 283), (283, 23, 22, 282), (282, 22, 21, 281), (281, 21, 20, 280), (280, 20, 19, 279), (279, 19, 18, 278), (278, 18, 17, 277), (277, 17, 16, 276), (141, 112, 113, 128), (79, 30, 31, 64), (78, 29, 30, 79), (77, 28, 29, 78), (76, 27, 28, 77), (75, 26, 27, 76), (74, 25, 26, 75), (73, 24, 25, 74), (72, 23, 24, 73), (71, 22, 23, 72), (70, 21, 22, 71), (69, 20, 21, 70), (68, 19, 20, 69), (67, 18, 19, 68), (66, 17, 18, 67), (65, 16, 17, 66), (64, 31, 16, 65), (48, 81, 82, 50), (50, 82, 83, 51), (51, 83, 84, 52), (52, 84, 85, 53), (53, 85, 86, 54), (54, 86, 87, 55), (55, 87, 88, 56), (56, 88, 89, 57), (57, 89, 90, 58), (58, 90, 91, 59), (59, 91, 92, 60), (60, 92, 93, 61), (61, 93, 94, 62), (62, 94, 95, 63), (63, 95, 80, 49), (1, 0, 64, 65), (2, 1, 65, 66), (3, 2, 66, 67), (4, 3, 67, 68), (5, 4, 68, 69), (6, 5, 69, 70), (7, 6, 70, 71), (8, 7, 71, 72), (9, 8, 72, 73), (10, 9, 73, 74), (11, 10, 74, 75), (12, 11, 75, 76), (13, 12, 76, 77), (14, 13, 77, 78), (15, 14, 78, 79), (0, 15, 79, 64), (49, 80, 81, 48), (113, 112, 106, 107), (97, 96, 111, 110, 109, 108, 107, 106, 105, 104, 103, 102, 101, 100, 99, 98), (115, 114, 99, 100), (116, 113, 107, 108), (117, 115, 100, 101), (118, 116, 108, 109), (119, 117, 101, 102), (120, 118, 109, 110), (121, 119, 102, 103), (122, 120, 110, 111), (123, 121, 103, 104), (125, 124, 96, 97), (124, 122, 111, 96), (126, 123, 104, 105), (127, 125, 97, 98), (112, 126, 105, 106), (114, 127, 98, 99), (142, 140, 127, 114), (141, 139, 126, 112), (127, 140, 138, 125), (126, 139, 137, 123), (143, 136, 122, 124), (143, 124, 125, 138), (123, 137, 135, 121), (122, 136, 134, 120), (121, 135, 133, 119), (120, 134, 132, 118), (119, 133, 131, 117), (118, 132, 130, 116), (117, 131, 129, 115), (116, 130, 128, 113), (158, 156, 140, 142), (157, 155, 139, 141), (156, 154, 138, 140), (155, 153, 137, 139), (159, 152, 136, 143), (154, 159, 143, 138), (153, 151, 135, 137), (152, 150, 134, 136), (151, 149, 133, 135), (150, 148, 132, 134), (149, 147, 131, 133), (148, 146, 130, 132), (147, 145, 129, 131), (146, 144, 128, 130), (145, 158, 142, 129), (144, 157, 141, 128), (142, 114, 115, 129), (91, 90, 157, 144), (84, 83, 158, 145), (92, 91, 144, 146), (85, 84, 145, 147), (93, 92, 146, 148), (86, 85, 147, 149), (94, 93, 148, 150), (87, 86, 149, 151), (95, 94, 150, 152), (88, 87, 151, 153), (81, 80, 159, 154), (80, 95, 152, 159), (89, 88, 153, 155), (82, 81, 154, 156), (90, 89, 155, 157), (83, 82, 156, 158), (276, 16, 31, 291), (32, 33, 161, 160), (47, 32, 160, 175), (46, 47, 175, 174), (45, 46, 174, 173), (44, 45, 173, 172), (43, 44, 172, 171), (42, 43, 171, 170), (41, 42, 170, 169), (40, 41, 169, 168), (39, 40, 168, 167), (38, 39, 167, 166), (37, 38, 166, 165), (36, 37, 165, 164), (35, 36, 164, 163), (34, 35, 163, 162), (33, 34, 162, 161), (160, 161, 176, 191), (175, 160, 191, 190), (174, 175, 190, 189), (173, 174, 189, 188), (172, 173, 188, 187), (171, 172, 187, 186), (170, 171, 186, 185), (169, 170, 185, 184), (168, 169, 184, 183), (167, 168, 183, 182), (166, 167, 182, 181), (165, 166, 181, 180), (163, 164, 179, 178), (162, 163, 178, 177), (161, 162, 177, 176), (192, 193, 197, 196), (253, 254, 195, 194), (252, 253, 194, 193), (255, 252, 193, 192), (254, 255, 192, 195), (199, 196, 200, 203), (194, 195, 199, 198), (193, 194, 198, 197), (195, 192, 196, 199), (202, 203, 207, 206), (196, 197, 201, 200), (198, 199, 203, 202), (197, 198, 202, 201), (207, 204, 208, 211), (201, 202, 206, 205), (203, 200, 204, 207), (200, 201, 205, 204), (211, 208, 212, 215), (204, 205, 209, 208), (206, 207, 211, 210), (205, 206, 210, 209), (214, 215, 219, 218), (208, 209, 213, 212), (210, 211, 215, 214), (209, 210, 214, 213), (258, 218, 219, 256), (213, 214, 218, 217), (215, 212, 216, 219), (212, 213, 217, 216), (259, 258, 239, 224), (220, 235, 190, 191), (259, 224, 225, 257), (256, 257, 225, 240), (221, 236, 251, 220), (222, 237, 236, 221), (223, 238, 237, 222), (224, 239, 238, 223), (226, 241, 240, 225), (227, 242, 241, 226), (228, 243, 242, 227), (229, 244, 243, 228), (230, 245, 244, 229), (231, 246, 245, 230), (232, 247, 246, 231), (233, 248, 247, 232), (234, 249, 248, 233), (235, 250, 249, 234), (235, 220, 251, 250), (165, 180, 255, 254), (180, 179, 252, 255), (179, 164, 253, 252), (164, 165, 254, 253), (219, 216, 257, 256), (217, 259, 257, 216), (217, 218, 258, 259), (239, 258, 256, 240), (236, 260, 275, 251), (237, 261, 260, 236), (238, 262, 261, 237), (239, 263, 262, 238), (240, 264, 263, 239), (241, 265, 264, 240), (242, 266, 265, 241), (243, 267, 266, 242), (244, 268, 267, 243), (245, 269, 268, 244), (246, 270, 269, 245), (247, 271, 270, 246), (248, 272, 271, 247), (249, 273, 272, 248), (250, 274, 273, 249), (250, 251, 275, 274), (260, 276, 291, 275), (261, 277, 276, 260), (262, 278, 277, 261), (263, 279, 278, 262), (264, 280, 279, 263), (265, 281, 280, 264), (266, 282, 281, 265), (267, 283, 282, 266), (268, 284, 283, 267), (269, 285, 284, 268), (270, 286, 285, 269), (271, 287, 286, 270), (272, 288, 287, 271), (273, 289, 288, 272), (274, 290, 289, 273), (274, 275, 291, 290)])
me_cylinder_001.polygons.foreach_set('use_smooth', [True] * 280)
me_cylinder_001.materials.append(mat_material)
me_cylinder_001.use_remesh_preserve_volume = False
me_cylinder_001.use_remesh_preserve_attributes = False
me_cylinder_001.use_mirror_vertex_groups = False
me_cylinder_001.update()
me_cylinder = bpy.data.meshes.new('Cylinder')
me_cylinder.from_pydata([(-7.038e-08, 0.8117, -1.85), (-9.987e-08, 0.7555, -1.143), (0.1584, 0.7961, -1.85), (0.1474, 0.741, -1.143), (0.3106, 0.7499, -1.85), (0.2891, 0.698, -1.143), (0.4509, 0.6749, -1.85), (0.4197, 0.6282, -1.143), (0.5739, 0.5739, -1.85), (0.5342, 0.5342, -1.143), (0.6749, 0.4509, -1.85), (0.6282, 0.4197, -1.143), (0.7499, 0.3106, -1.85), (0.698, 0.2891, -1.143), (0.7961, 0.1584, -1.85), (0.741, 0.1474, -1.143), (0.8117, 4.616e-08, -1.85), (0.7555, 2.578e-08, -1.143), (0.7961, -0.1584, -1.85), (0.741, -0.1474, -1.143), (0.7499, -0.3106, -1.85), (0.698, -0.2891, -1.143), (0.6749, -0.4509, -1.85), (0.6282, -0.4197, -1.143), (0.5739, -0.5739, -1.85), (0.5342, -0.5342, -1.143), (0.4509, -0.6749, -1.85), (0.4197, -0.6282, -1.143), (0.3106, -0.7499, -1.85), (0.2891, -0.698, -1.143), (0.1584, -0.7961, -1.85), (0.1474, -0.741, -1.143), (-2.669e-07, -0.8117, -1.85), (-2.464e-07, -0.7555, -1.143), (-0.1584, -0.7961, -1.85), (-0.1474, -0.741, -1.143), (-0.3106, -0.7499, -1.85), (-0.2891, -0.698, -1.143), (-0.4509, -0.6749, -1.85), (-0.4197, -0.6282, -1.143), (-0.5739, -0.5739, -1.85), (-0.5342, -0.5342, -1.143), (-0.6749, -0.4509, -1.85), (-0.6282, -0.4197, -1.143), (-0.7499, -0.3106, -1.85), (-0.698, -0.2891, -1.143), (-0.7961, -0.1584, -1.85), (-0.741, -0.1474, -1.143), (-0.8117, 7.934e-07, -1.85), (-0.7555, 7.286e-07, -1.143), (-0.7961, 0.1584, -1.85), (-0.741, 0.1474, -1.143), (-0.7499, 0.3106, -1.85), (-0.698, 0.2891, -1.143), (-0.6749, 0.4509, -1.85), (-0.6282, 0.4197, -1.143), (-0.5739, 0.5739, -1.85), (-0.5342, 0.5342, -1.143), (-0.4509, 0.6749, -1.85), (-0.4197, 0.6282, -1.143), (-0.3106, 0.7499, -1.85), (-0.2891, 0.698, -1.143), (-0.1583, 0.7961, -1.85), (-0.1474, 0.741, -1.143), (0.1951, 0.9808, 5.959), (0.0, 1.0, 5.959), (0.3827, 0.9239, 5.959), (0.5556, 0.8315, 5.959), (0.7071, 0.7071, 5.959), (0.8315, 0.5556, 5.959), (0.9239, 0.3827, 5.959), (0.9808, 0.1951, 5.959), (1.0, 7.55e-08, 5.959), (0.9808, -0.1951, 5.959), (0.9239, -0.3827, 5.959), (0.8315, -0.5556, 5.959), (0.7071, -0.7071, 5.959), (0.5556, -0.8315, 5.959), (0.3827, -0.9239, 5.959), (0.1951, -0.9808, 5.959), (-3.258e-07, -1.0, 5.959), (-0.1951, -0.9808, 5.959), (-0.3827, -0.9239, 5.959), (-0.5556, -0.8315, 5.959), (-0.7071, -0.7071, 5.959), (-0.8315, -0.5556, 5.959), (-0.9239, -0.3827, 5.959), (-0.9808, -0.1951, 5.959), (-1.0, 9.656e-07, 5.959), (-0.9808, 0.1951, 5.959), (-0.9239, 0.3827, 5.959), (-0.8315, 0.5556, 5.959), (-0.7071, 0.7071, 5.959), (-0.5556, 0.8315, 5.959), (-0.3827, 0.9239, 5.959), (-0.1951, 0.9808, 5.959), (0.1659, 0.834, 4.834), (-5.715e-08, 0.8503, 4.834), (0.3254, 0.7856, 4.834), (0.4724, 0.707, 4.834), (0.6013, 0.6013, 4.834), (0.707, 0.4724, 4.834), (0.7856, 0.3254, 4.834), (0.834, 0.1659, 4.834), (0.8503, 5.252e-08, 4.834), (0.834, -0.1659, 4.834), (0.7856, -0.3254, 4.834), (0.707, -0.4724, 4.834), (0.6013, -0.6013, 4.834), (0.4724, -0.707, 4.834), (0.3254, -0.7856, 4.834), (0.1659, -0.834, 4.834), (-2.799e-07, -0.8503, 4.834), (-0.1659, -0.834, 4.834), (-0.3254, -0.7856, 4.834), (-0.4724, -0.707, 4.834), (-0.6013, -0.6013, 4.834), (-0.707, -0.4724, 4.834), (-0.7856, -0.3254, 4.834), (-0.834, -0.1659, 4.834), (-0.8503, 8.289e-07, 4.834), (-0.834, 0.1659, 4.834), (-0.7856, 0.3254, 4.834), (-0.707, 0.4724, 4.834), (-0.6013, 0.6013, 4.834), (-0.4724, 0.707, 4.834), (-0.3254, 0.7856, 4.834), (-0.1659, 0.834, 4.834), (0.0, 1.0, 3.057), (0.1951, 0.9808, 3.057), (0.3827, 0.9239, 3.057), (0.5556, 0.8315, 3.057), (0.7071, 0.7071, 3.057), (0.8315, 0.5556, 3.057), (0.9239, 0.3827, 3.057), (0.9808, 0.1951, 3.057), (1.0, 7.55e-08, 3.057), (0.9808, -0.1951, 3.057), (0.9239, -0.3827, 3.057), (0.8315, -0.5556, 3.057), (0.7071, -0.7071, 3.057), (0.5556, -0.8315, 3.057), (0.3827, -0.9239, 3.057), (0.1951, -0.9808, 3.057), (-3.258e-07, -1.0, 3.057), (-0.1951, -0.9808, 3.057), (-0.3827, -0.9239, 3.057), (-0.5556, -0.8315, 3.057), (-0.7071, -0.7071, 3.057), (-0.8315, -0.5556, 3.057), (-0.9239, -0.3827, 3.057), (-0.9808, -0.1951, 3.057), (-1.0, 9.656e-07, 3.057), (-0.9808, 0.1951, 3.057), (-0.9239, 0.3827, 3.057), (-0.8315, 0.5556, 3.057), (-0.7071, 0.7071, 3.057), (-0.5556, 0.8315, 3.057), (-0.3827, 0.9239, 3.057), (-0.1951, 0.9808, 3.057), (0.17, 0.8544, 1.071), (-4.92e-08, 0.8711, 1.071), (0.3334, 0.8048, 1.071), (0.484, 0.7243, 1.071), (0.616, 0.616, 1.071), (0.7243, 0.484, 1.071), (0.8048, 0.3334, 1.071), (0.8544, 0.17, 1.071), (0.8711, 5.572e-08, 1.071), (0.8544, -0.17, 1.071), (0.8048, -0.3334, 1.071), (0.7243, -0.484, 1.071), (0.616, -0.616, 1.071), (0.484, -0.7243, 1.071), (0.3334, -0.8048, 1.071), (0.17, -0.8544, 1.071), (-2.863e-07, -0.8711, 1.071), (-0.17, -0.8544, 1.071), (-0.3334, -0.8048, 1.071), (-0.484, -0.7243, 1.071), (-0.616, -0.616, 1.071), (-0.7243, -0.484, 1.071), (-0.8048, -0.3334, 1.071), (-0.8544, -0.17, 1.071), (-0.8711, 8.479e-07, 1.071), (-0.8544, 0.17, 1.071), (-0.8048, 0.3334, 1.071), (-0.7243, 0.484, 1.071), (-0.616, 0.616, 1.071), (-0.484, 0.7243, 1.071), (-0.3334, 0.8048, 1.071), (-0.17, 0.8544, 1.071), (-4.971e-08, 0.8698, 4.98), (0.1697, 0.8531, 4.98), (0.3329, 0.8036, 4.98), (0.4832, 0.7232, 4.98), (0.615, 0.615, 4.98), (0.7232, 0.4832, 4.98), (0.8036, 0.3329, 4.98), (0.8531, 0.1697, 4.98), (0.8698, 5.551e-08, 4.98), (0.8531, -0.1697, 4.98), (0.8036, -0.3329, 4.98), (0.7232, -0.4832, 4.98), (0.615, -0.615, 4.98), (0.4832, -0.7232, 4.98), (0.3329, -0.8036, 4.98), (0.1697, -0.8531, 4.98), (-2.859e-07, -0.8698, 4.98), (-0.1697, -0.8531, 4.98), (-0.3329, -0.8036, 4.98), (-0.4832, -0.7232, 4.98), (-0.615, -0.615, 4.98), (-0.7232, -0.4832, 4.98), (-0.8036, -0.3329, 4.98), (-0.8531, -0.1697, 4.98), (-0.8698, 8.467e-07, 4.98), (-0.8531, 0.1697, 4.98), (-0.8036, 0.3329, 4.98), (-0.7232, 0.4832, 4.98), (-0.615, 0.615, 4.98), (-0.4832, 0.7232, 4.98), (-0.3329, 0.8036, 4.98), (-0.1697, 0.8531, 4.98), (0.1529, 0.7684, -1.143), (-8.572e-08, 0.7835, -1.143), (0.2998, 0.7239, -1.143), (0.4353, 0.6515, -1.143), (0.554, 0.554, -1.143), (0.6515, 0.4353, -1.143), (0.7239, 0.2998, -1.143), (0.7684, 0.1529, -1.143), (0.7835, 3.636e-08, -1.143), (0.7684, -0.1529, -1.143), (0.7239, -0.2998, -1.143), (0.6515, -0.4353, -1.143), (0.554, -0.554, -1.143), (0.4353, -0.6515, -1.143), (0.2998, -0.7239, -1.143), (0.1529, -0.7684, -1.143), (-2.574e-07, -0.7835, -1.143), (-0.1529, -0.7684, -1.143), (-0.2998, -0.7239, -1.143), (-0.4353, -0.6515, -1.143), (-0.554, -0.554, -1.143), (-0.6515, -0.4353, -1.143), (-0.7239, -0.2998, -1.143), (-0.7684, -0.1529, -1.143), (-0.7835, 7.615e-07, -1.143), (-0.7684, 0.1529, -1.143), (-0.7239, 0.2998, -1.143), (-0.6515, 0.4353, -1.143), (-0.554, 0.554, -1.143), (-0.4353, 0.6515, -1.143), (-0.2998, 0.7239, -1.143), (-0.1529, 0.7684, -1.143), (0.1644, 0.8266, -0.9953), (0.3225, 0.7786, -0.9953), (0.4682, 0.7007, -0.9953), (0.5959, 0.5959, -0.9953), (0.7007, 0.4682, -0.9953), (0.7786, 0.3225, -0.9953), (0.8266, 0.1644, -0.9953), (0.8428, 5.137e-08, -0.9953), (0.8266, -0.1644, -0.9953), (0.7786, -0.3225, -0.9953), (0.7007, -0.4682, -0.9953), (0.5959, -0.5959, -0.9953), (0.4682, -0.7007, -0.9953), (0.3225, -0.7786, -0.9953), (0.1644, -0.8266, -0.9953), (-2.776e-07, -0.8428, -0.9953), (-0.1644, -0.8266, -0.9953), (-0.3225, -0.7786, -0.9953), (-0.4682, -0.7007, -0.9953), (-0.5959, -0.5959, -0.9953), (-0.7007, -0.4682, -0.9953), (-0.7786, -0.3225, -0.9953), (-0.8266, -0.1644, -0.9953), (-0.8428, 8.22e-07, -0.9953), (-0.8266, 0.1644, -0.9953), (-0.7786, 0.3225, -0.9953), (-0.7007, 0.4682, -0.9953), (-0.5959, 0.5959, -0.9953), (-0.4682, 0.7007, -0.9953), (-0.3225, 0.7786, -0.9953), (-0.1644, 0.8266, -0.9953), (-6.003e-08, 0.8428, -0.9953), (-6.451e-08, 0.831, -1.85), (0.1621, 0.8151, -1.85), (0.318, 0.7678, -1.85), (0.4617, 0.691, -1.85), (0.5876, 0.5876, -1.85), (0.691, 0.4617, -1.85), (0.7678, 0.318, -1.85), (0.8151, 0.1621, -1.85), (0.831, 4.957e-08, -1.85), (0.8151, -0.1621, -1.85), (0.7678, -0.318, -1.85), (0.691, -0.4617, -1.85), (0.5876, -0.5876, -1.85), (0.4617, -0.691, -1.85), (0.318, -0.7678, -1.85), (0.1621, -0.8151, -1.85), (-2.74e-07, -0.831, -1.85), (-0.1621, -0.8151, -1.85), (-0.318, -0.7678, -1.85), (-0.4617, -0.691, -1.85), (-0.5876, -0.5876, -1.85), (-0.691, -0.4617, -1.85), (-0.7678, -0.318, -1.85), (-0.8151, -0.1621, -1.85), (-0.831, 8.113e-07, -1.85), (-0.8151, 0.1621, -1.85), (-0.7678, 0.318, -1.85), (-0.691, 0.4617, -1.85), (-0.5876, 0.5876, -1.85), (-0.4617, 0.691, -1.85), (-0.318, 0.7678, -1.85), (-0.1621, 0.8151, -1.85)], [], [(128, 65, 64, 129), (129, 64, 66, 130), (130, 66, 67, 131), (131, 67, 68, 132), (132, 68, 69, 133), (133, 69, 70, 134), (134, 70, 71, 135), (135, 71, 72, 136), (136, 72, 73, 137), (137, 73, 74, 138), (138, 74, 75, 139), (139, 75, 76, 140), (140, 76, 77, 141), (141, 77, 78, 142), (142, 78, 79, 143), (143, 79, 80, 144), (144, 80, 81, 145), (145, 81, 82, 146), (146, 82, 83, 147), (147, 83, 84, 148), (148, 84, 85, 149), (149, 85, 86, 150), (150, 86, 87, 151), (151, 87, 88, 152), (152, 88, 89, 153), (153, 89, 90, 154), (154, 90, 91, 155), (155, 91, 92, 156), (156, 92, 93, 157), (157, 93, 94, 158), (3, 1, 63, 61, 59, 57, 55, 53, 51, 49, 47, 45, 43, 41, 39, 37, 35, 33, 31, 29, 27, 25, 23, 21, 19, 17, 15, 13, 11, 9, 7, 5), (158, 94, 95, 159), (159, 95, 65, 128), (0, 2, 4, 6, 8, 10, 12, 14, 16, 18, 20, 22, 24, 26, 28, 30, 32, 34, 36, 38, 40, 42, 44, 46, 48, 50, 52, 54, 56, 58, 60, 62), (192, 193, 64, 65), (193, 194, 66, 64), (194, 195, 67, 66), (195, 196, 68, 67), (196, 197, 69, 68), (197, 198, 70, 69), (198, 199, 71, 70), (199, 200, 72, 71), (200, 201, 73, 72), (201, 202, 74, 73), (202, 203, 75, 74), (203, 204, 76, 75), (204, 205, 77, 76), (205, 206, 78, 77), (206, 207, 79, 78), (207, 208, 80, 79), (208, 209, 81, 80), (209, 210, 82, 81), (210, 211, 83, 82), (211, 212, 84, 83), (212, 213, 85, 84), (213, 214, 86, 85), (214, 215, 87, 86), (215, 216, 88, 87), (216, 217, 89, 88), (217, 218, 90, 89), (218, 219, 91, 90), (219, 220, 92, 91), (220, 221, 93, 92), (221, 222, 94, 93), (222, 223, 95, 94), (223, 192, 65, 95), (225, 224, 96, 97), (224, 226, 98, 96), (226, 227, 99, 98), (227, 228, 100, 99), (228, 229, 101, 100), (229, 230, 102, 101), (230, 231, 103, 102), (231, 232, 104, 103), (232, 233, 105, 104), (233, 234, 106, 105), (234, 235, 107, 106), (235, 236, 108, 107), (236, 237, 109, 108), (237, 238, 110, 109), (238, 239, 111, 110), (239, 240, 112, 111), (240, 241, 113, 112), (241, 242, 114, 113), (242, 243, 115, 114), (243, 244, 116, 115), (244, 245, 117, 116), (245, 246, 118, 117), (246, 247, 119, 118), (247, 248, 120, 119), (248, 249, 121, 120), (249, 250, 122, 121), (250, 251, 123, 122), (251, 252, 124, 123), (252, 253, 125, 124), (253, 254, 126, 125), (254, 255, 127, 126), (255, 225, 97, 127), (160, 161, 128, 129), (162, 160, 129, 130), (163, 162, 130, 131), (164, 163, 131, 132), (165, 164, 132, 133), (166, 165, 133, 134), (167, 166, 134, 135), (168, 167, 135, 136), (169, 168, 136, 137), (170, 169, 137, 138), (171, 170, 138, 139), (172, 171, 139, 140), (173, 172, 140, 141), (174, 173, 141, 142), (175, 174, 142, 143), (176, 175, 143, 144), (177, 176, 144, 145), (178, 177, 145, 146), (179, 178, 146, 147), (180, 179, 147, 148), (181, 180, 148, 149), (182, 181, 149, 150), (183, 182, 150, 151), (184, 183, 151, 152), (185, 184, 152, 153), (186, 185, 153, 154), (187, 186, 154, 155), (188, 187, 155, 156), (189, 188, 156, 157), (190, 189, 157, 158), (191, 190, 158, 159), (161, 191, 159, 128), (287, 286, 191, 161), (286, 285, 190, 191), (285, 284, 189, 190), (284, 283, 188, 189), (283, 282, 187, 188), (282, 281, 186, 187), (281, 280, 185, 186), (280, 279, 184, 185), (279, 278, 183, 184), (278, 277, 182, 183), (277, 276, 181, 182), (276, 275, 180, 181), (275, 274, 179, 180), (274, 273, 178, 179), (273, 272, 177, 178), (272, 271, 176, 177), (271, 270, 175, 176), (270, 269, 174, 175), (269, 268, 173, 174), (268, 267, 172, 173), (267, 266, 171, 172), (266, 265, 170, 171), (265, 264, 169, 170), (264, 263, 168, 169), (263, 262, 167, 168), (262, 261, 166, 167), (261, 260, 165, 166), (260, 259, 164, 165), (259, 258, 163, 164), (258, 257, 162, 163), (257, 256, 160, 162), (256, 287, 161, 160), (127, 97, 192, 223), (126, 127, 223, 222), (125, 126, 222, 221), (124, 125, 221, 220), (123, 124, 220, 219), (122, 123, 219, 218), (121, 122, 218, 217), (120, 121, 217, 216), (119, 120, 216, 215), (118, 119, 215, 214), (117, 118, 214, 213), (116, 117, 213, 212), (115, 116, 212, 211), (114, 115, 211, 210), (113, 114, 210, 209), (112, 113, 209, 208), (111, 112, 208, 207), (110, 111, 207, 206), (109, 110, 206, 205), (108, 109, 205, 204), (107, 108, 204, 203), (106, 107, 203, 202), (105, 106, 202, 201), (104, 105, 201, 200), (103, 104, 200, 199), (102, 103, 199, 198), (101, 102, 198, 197), (100, 101, 197, 196), (99, 100, 196, 195), (98, 99, 195, 194), (96, 98, 194, 193), (97, 96, 193, 192), (1, 3, 224, 225), (3, 5, 226, 224), (5, 7, 227, 226), (7, 9, 228, 227), (9, 11, 229, 228), (11, 13, 230, 229), (13, 15, 231, 230), (15, 17, 232, 231), (17, 19, 233, 232), (19, 21, 234, 233), (21, 23, 235, 234), (23, 25, 236, 235), (25, 27, 237, 236), (27, 29, 238, 237), (29, 31, 239, 238), (31, 33, 240, 239), (33, 35, 241, 240), (35, 37, 242, 241), (37, 39, 243, 242), (39, 41, 244, 243), (41, 43, 245, 244), (43, 45, 246, 245), (45, 47, 247, 246), (47, 49, 248, 247), (49, 51, 249, 248), (51, 53, 250, 249), (53, 55, 251, 250), (55, 57, 252, 251), (57, 59, 253, 252), (59, 61, 254, 253), (61, 63, 255, 254), (63, 1, 225, 255), (289, 288, 287, 256), (290, 289, 256, 257), (291, 290, 257, 258), (292, 291, 258, 259), (293, 292, 259, 260), (294, 293, 260, 261), (295, 294, 261, 262), (296, 295, 262, 263), (297, 296, 263, 264), (298, 297, 264, 265), (299, 298, 265, 266), (300, 299, 266, 267), (301, 300, 267, 268), (302, 301, 268, 269), (303, 302, 269, 270), (304, 303, 270, 271), (305, 304, 271, 272), (306, 305, 272, 273), (307, 306, 273, 274), (308, 307, 274, 275), (309, 308, 275, 276), (310, 309, 276, 277), (311, 310, 277, 278), (312, 311, 278, 279), (313, 312, 279, 280), (314, 313, 280, 281), (315, 314, 281, 282), (316, 315, 282, 283), (317, 316, 283, 284), (318, 317, 284, 285), (319, 318, 285, 286), (288, 319, 286, 287), (2, 0, 288, 289), (4, 2, 289, 290), (6, 4, 290, 291), (8, 6, 291, 292), (10, 8, 292, 293), (12, 10, 293, 294), (14, 12, 294, 295), (16, 14, 295, 296), (18, 16, 296, 297), (20, 18, 297, 298), (22, 20, 298, 299), (24, 22, 299, 300), (26, 24, 300, 301), (28, 26, 301, 302), (30, 28, 302, 303), (32, 30, 303, 304), (34, 32, 304, 305), (36, 34, 305, 306), (38, 36, 306, 307), (40, 38, 307, 308), (42, 40, 308, 309), (44, 42, 309, 310), (46, 44, 310, 311), (48, 46, 311, 312), (50, 48, 312, 313), (52, 50, 313, 314), (54, 52, 314, 315), (56, 54, 315, 316), (58, 56, 316, 317), (60, 58, 317, 318), (62, 60, 318, 319), (0, 62, 319, 288)])
me_cylinder.materials.append(mat_material_003)
me_cylinder.use_remesh_preserve_volume = False
me_cylinder.use_remesh_preserve_attributes = False
me_cylinder.use_mirror_vertex_groups = False
me_cylinder.update()

# ---- objects
ob_plane = bpy.data.objects.new('Plane', me_plane)
ob_torus_001 = bpy.data.objects.new('Torus.001', me_torus_001)
ob_torus = bpy.data.objects.new('Torus', me_torus)
ob_lamp = bpy.data.objects.new('Lamp', light_lamp)
ob_camera = bpy.data.objects.new('Camera', cam_camera)
ob_cylinder = bpy.data.objects.new('Cylinder', me_cylinder_001)
ob_lamp_001 = bpy.data.objects.new('Lamp.001', light_lamp_001)
ob_cylinder_001 = bpy.data.objects.new('Cylinder.001', me_cylinder)

# ---- transforms, parenting, visibility, modifiers, constraints
ob_plane.location = (0.04343, -0.06713, 0.0)
ob_plane.scale = (8.0, 8.0, 1.0)
ob_plane.lineart.crease_threshold = 0.0
ob_torus_001.location = (-1.642, -0.385, 0.3532)
ob_torus_001.scale = (1.023, 1.023, 1.023)
ob_torus_001.lineart.crease_threshold = 0.0
_m = ob_torus_001.modifiers.new('Solidify', 'SOLIDIFY')
_m.thickness = 0.1
_m.nonmanifold_thickness_mode = 'FIXED'
_m.nonmanifold_merge_threshold = 0.0003
_m = ob_torus_001.modifiers.new('Subsurf', 'SUBSURF')
_m.uv_smooth = 'PRESERVE_CORNERS'
_m.levels = 2
_m.render_levels = 4
_m.show_only_control_edges = False
ob_torus.location = (-1.647, -0.3859, 0.4986)
ob_torus.lineart.crease_threshold = 0.0
_m = ob_torus.modifiers.new('Subsurf', 'SUBSURF')
_m.uv_smooth = 'PRESERVE_CORNERS'
_m.levels = 2
_m.render_levels = 4
_m.show_only_control_edges = False
ob_lamp.location = (-12.66, -1.655, 6.386)
ob_lamp.rotation_euler = (-3.918, -3.4, -1.154)
ob_lamp.lock_rotations_4d = False
ob_lamp.empty_display_type = 'ARROWS'
ob_lamp.color = (0.0, 0.0, 0.0, 0.0)
ob_lamp.lineart.crease_threshold = 0.0
ob_camera.location = (-6.249, -14.28, 9.554)
ob_camera.rotation_euler = (1.109, -0.0, -0.4691)
ob_camera.lock_rotations_4d = False
ob_camera.empty_display_type = 'ARROWS'
ob_camera.color = (0.0, 0.0, 0.0, 0.0)
ob_camera.display_type = 'WIRE'
ob_camera.lineart.crease_threshold = 0.0
ob_cylinder.location = (3.819, 4.343, 1.859)
ob_cylinder.scale = (1.29, 1.29, 1.29)
ob_cylinder.lineart.crease_threshold = 0.0
_m = ob_cylinder.modifiers.new('Subsurf', 'SUBSURF')
_m.uv_smooth = 'PRESERVE_CORNERS'
_m.quality = 2
_m.levels = 6
_m.show_only_control_edges = False
ob_lamp_001.location = (-1.828, -0.7365, 8.317)
ob_lamp_001.rotation_euler = (-3.261, -3.137, -1.172)
ob_lamp_001.lock_rotations_4d = False
ob_lamp_001.empty_display_type = 'ARROWS'
ob_lamp_001.color = (0.0, 0.0, 0.0, 0.0)
ob_lamp_001.lineart.crease_threshold = 0.0
ob_cylinder_001.location = (-0.5487, -0.06503, 0.07586)
ob_cylinder_001.scale = (3.582, 3.582, 0.04093)
ob_cylinder_001.lineart.crease_threshold = 0.0
_m = ob_cylinder_001.modifiers.new('Subsurf', 'SUBSURF')
_m.uv_smooth = 'PRESERVE_CORNERS'
_m.quality = 2
_m.levels = 6
_m.show_only_control_edges = False

# ---- collection membership
col_collection_1.objects.link(ob_plane)
col_collection_1.objects.link(ob_torus_001)
col_collection_1.objects.link(ob_torus)
col_collection_1.objects.link(ob_lamp)
col_collection_1.objects.link(ob_camera)
col_collection_2.objects.link(ob_cylinder)
col_collection_2.objects.link(ob_lamp_001)
col_collection_3.objects.link(ob_cylinder_001)

# ---- scene / render settings (as saved in the file)
scene.camera = ob_camera
scene.frame_start = 1; scene.frame_end = 250; scene.frame_set(1)
scene.render.engine = 'CYCLES'
scene.render.dither_intensity = 0.0
scene.cycles.use_denoising = False
scene.cycles.samples = 128
scene.cycles.sampling_pattern = 'TABULATED_SOBOL'
scene.cycles.light_sampling_threshold = 0.0
scene.cycles.use_adaptive_sampling = False
scene.cycles.use_light_tree = False
scene.cycles.blur_glossy = 0.0
scene.cycles.sample_clamp_indirect = 0.0
scene.view_settings.view_transform = 'Standard'
bpy.context.view_layer.update()

